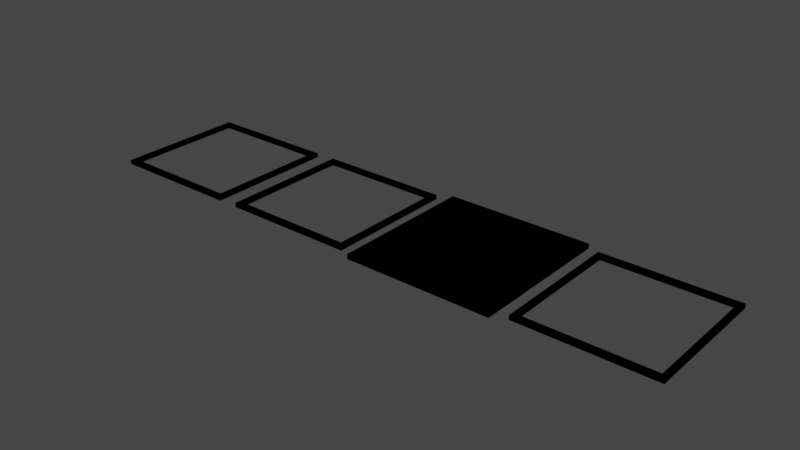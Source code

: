 # Source: light_tile_editor.blend  (saved by Blender 2.93.21; exported with 4.5.12 LTS)
import bpy
from mathutils import Matrix  # noqa: F401  (used for matrix-valued properties, if any)

bpy.ops.wm.read_factory_settings(use_empty=True)
scene = bpy.context.scene
scene.name = 'light_hole_cold.qc'

# ---- collections
col_light_tile_cool_reference = bpy.data.collections.new('light_tile_cool_reference'); scene.collection.children.link(col_light_tile_cool_reference)
col_light_tile_warm_reference = bpy.data.collections.new('light_tile_warm_reference'); scene.collection.children.link(col_light_tile_warm_reference)
col_light_tile_cold_reference = bpy.data.collections.new('light_tile_cold_reference'); scene.collection.children.link(col_light_tile_cold_reference)

# ---- images (referenced by path relative to the original .blend; pixels are not part of the script)
import os
ASSET_DIR = os.environ.get("B2B_ASSET_DIR", "")  # directory of the original .blend (textures are referenced by path, not embedded)
HERE = os.path.dirname(os.path.abspath(__file__))  # packed textures are extracted next to this script under _unpacked/

def load_image(name, relpath, width, height, colorspace="sRGB"):
    """Load a texture the original file referenced (path relative to the .blend, or extracted next to this script)."""
    p = next((c for c in (os.path.join(HERE, relpath), os.path.join(ASSET_DIR, relpath)) if relpath and os.path.exists(c)), "")
    if p:
        img = bpy.data.images.load(p, check_existing=True)
        img.name = name
    else:  # same state as the original file: an image datablock whose file is absent (Cycles renders it pink)
        img = bpy.data.images.new(name, width, height)
        img.source = "FILE"
        img.filepath = "//" + (relpath or name)
    img.colorspace_settings.name = colorspace
    return img
img_light_strip_color_tga_001 = load_image('light_strip_color.tga.001', 'light_strip_color.tga', 1024, 1024, 'sRGB')
img_ghost_items_tga = load_image('ghost_items.tga', 'ghost_items.tga', 1024, 1024, 'sRGB')
img_underground_plywood_01a_tga = load_image('underground_plywood_01a.tga', 'underground_plywood_01a.tga', 1024, 1024, 'sRGB')
img_underground_plywood_01a_bottom_tga = load_image('underground_plywood_01a_bottom.tga', 'underground_plywood_01a_bottom.tga', 1024, 1024, 'sRGB')

# ---- materials (node trees are filled in below, after node groups)
mat_light_strip_color = bpy.data.materials.new('light_strip_color')
mat_light_strip_color.use_transparent_shadow = False
mat_light_strip_color.diffuse_color = (0.06372, 0.06372, 0.06372, 1.0)
mat_ghost_items = bpy.data.materials.new('ghost_items')
mat_ghost_items.use_transparent_shadow = False
mat_ghost_items.diffuse_color = (0.1481, 0.8344, 1.0, 1.0)
mat_underground_plywood_01a = bpy.data.materials.new('underground_plywood_01a')
mat_underground_plywood_01a.use_transparent_shadow = False
mat_underground_plywood_01a_bottom = bpy.data.materials.new('underground_plywood_01a_bottom')
mat_underground_plywood_01a_bottom.use_transparent_shadow = False

# ---- material node trees
mat_light_strip_color.use_nodes = True; mat_light_strip_color.node_tree.nodes.clear()
_N = mat_light_strip_color.node_tree.nodes; _L = mat_light_strip_color.node_tree.links
n0 = _N.new('ShaderNodeBsdfPrincipled'); n0.name = 'Principled BSDF'; n0.location = (10, 300)
n0.distribution = 'GGX'
n0.subsurface_method = 'BURLEY'
n0.inputs[3].default_value = 1.45
n0.inputs[27].default_value = (0.0, 0.0, 0.0, 1.0)
n0.inputs[28].default_value = 1.0
n1 = _N.new('ShaderNodeOutputMaterial'); n1.name = 'Material Output'; n1.location = (300, 300)
n2 = _N.new('ShaderNodeTexImage'); n2.name = 'Image Texture'; n2.location = (-280, 280)
n2.image = img_light_strip_color_tga_001
_L.new(n0.outputs[0], n1.inputs[0])
_L.new(n2.outputs[0], n0.inputs[0])
n1.is_active_output = True
mat_ghost_items.use_nodes = True; mat_ghost_items.node_tree.nodes.clear()
_N = mat_ghost_items.node_tree.nodes; _L = mat_ghost_items.node_tree.links
n0 = _N.new('ShaderNodeBsdfPrincipled'); n0.name = 'Principled BSDF'; n0.location = (10, 300)
n0.distribution = 'GGX'
n0.subsurface_method = 'BURLEY'
n0.inputs[3].default_value = 1.45
n0.inputs[27].default_value = (0.0, 0.0, 0.0, 1.0)
n0.inputs[28].default_value = 1.0
n1 = _N.new('ShaderNodeOutputMaterial'); n1.name = 'Material Output'; n1.location = (300, 300)
n2 = _N.new('ShaderNodeTexImage'); n2.name = 'Image Texture'; n2.location = (-280, 280)
n2.image = img_ghost_items_tga
_L.new(n0.outputs[0], n1.inputs[0])
_L.new(n2.outputs[0], n0.inputs[0])
n1.is_active_output = True
mat_underground_plywood_01a.use_nodes = True; mat_underground_plywood_01a.node_tree.nodes.clear()
_N = mat_underground_plywood_01a.node_tree.nodes; _L = mat_underground_plywood_01a.node_tree.links
n0 = _N.new('ShaderNodeBsdfPrincipled'); n0.name = 'Principled BSDF'; n0.location = (10, 300)
n0.distribution = 'GGX'
n0.subsurface_method = 'BURLEY'
n0.inputs[3].default_value = 1.45
n0.inputs[27].default_value = (0.0, 0.0, 0.0, 1.0)
n0.inputs[28].default_value = 1.0
n1 = _N.new('ShaderNodeOutputMaterial'); n1.name = 'Material Output'; n1.location = (300, 300)
n2 = _N.new('ShaderNodeTexImage'); n2.name = 'Image Texture'; n2.location = (-280, 280)
n2.image = img_underground_plywood_01a_tga
_L.new(n0.outputs[0], n1.inputs[0])
_L.new(n2.outputs[0], n0.inputs[0])
n1.is_active_output = True
mat_underground_plywood_01a_bottom.use_nodes = True; mat_underground_plywood_01a_bottom.node_tree.nodes.clear()
_N = mat_underground_plywood_01a_bottom.node_tree.nodes; _L = mat_underground_plywood_01a_bottom.node_tree.links
n0 = _N.new('ShaderNodeBsdfPrincipled'); n0.name = 'Principled BSDF'; n0.location = (10, 300)
n0.distribution = 'GGX'
n0.subsurface_method = 'BURLEY'
n0.inputs[3].default_value = 1.45
n0.inputs[27].default_value = (0.0, 0.0, 0.0, 1.0)
n0.inputs[28].default_value = 1.0
n1 = _N.new('ShaderNodeOutputMaterial'); n1.name = 'Material Output'; n1.location = (300, 300)
n2 = _N.new('ShaderNodeTexImage'); n2.name = 'Image Texture'; n2.location = (-280, 280)
n2.image = img_underground_plywood_01a_bottom_tga
_L.new(n0.outputs[0], n1.inputs[0])
_L.new(n2.outputs[0], n0.inputs[0])
n1.is_active_output = True

# ---- world
world_world = bpy.data.worlds.new('World'); scene.world = world_world
world_world.use_nodes = True; world_world.node_tree.nodes.clear()
_N = world_world.node_tree.nodes; _L = world_world.node_tree.links
n0 = _N.new('ShaderNodeOutputWorld'); n0.name = 'World Output'; n0.location = (300, 300)
n1 = _N.new('ShaderNodeBackground'); n1.name = 'Background'; n1.location = (10, 300)
n1.inputs[0].default_value = (0.05088, 0.05088, 0.05088, 1.0)
_L.new(n1.outputs[0], n0.inputs[0])
n0.is_active_output = True
world_world.color = (0.05088, 0.05088, 0.05088)
world_world.use_sun_shadow = False
world_world.sun_shadow_jitter_overblur = 0.0

# ---- meshes
me_light_tile_cool_reference = bpy.data.meshes.new('light_tile_cool_reference')
me_light_tile_cool_reference.from_pydata([(0.64, 15.36, -64.0), (0.64, 15.36, -63.0), (31.36, 15.36, -63.0), (31.36, 15.36, -64.0), (0.64, -15.36, -63.0), (0.64, -15.36, -64.0), (31.36, -15.36, -64.0), (31.36, -15.36, -63.0), (1.754, 14.17, -63.0), (30.25, 14.17, -63.0), (30.25, -14.17, -63.0), (1.754, -14.17, -63.0), (-29.82, 13.82, -63.95), (-29.82, 13.82, -63.05), (-2.176, 13.82, -63.05), (-2.176, 13.82, -63.95), (-29.82, -13.82, -63.05), (-29.82, -13.82, -63.95), (-2.176, -13.82, -63.95), (-2.176, -13.82, -63.05), (-28.82, 12.75, -63.05), (-3.179, 12.75, -63.05), (-3.179, -12.75, -63.05), (-28.82, -12.75, -63.05), (-28.82, 12.75, -63.95), (-3.179, 12.75, -63.95), (-3.179, -12.75, -63.95), (-28.82, -12.75, -63.95), (-61.82, 13.82, -63.95), (-61.82, 13.82, -63.05), (-34.18, 13.82, -63.05), (-34.18, 13.82, -63.95), (-61.82, -13.82, -63.05), (-61.82, -13.82, -63.95), (-34.18, -13.82, -63.95), (-34.18, -13.82, -63.05), (-60.82, 12.75, -63.05), (-35.18, 12.75, -63.05), (-35.18, -12.75, -63.05), (-60.82, -12.75, -63.05), (-60.82, 12.75, -63.95), (-35.18, 12.75, -63.95), (-35.18, -12.75, -63.95), (-60.82, -12.75, -63.95), (34.18, 13.82, -63.95), (34.18, 13.82, -63.05), (61.82, 13.82, -63.05), (61.82, 13.82, -63.95), (34.18, -13.82, -63.05), (34.18, -13.82, -63.95), (61.82, -13.82, -63.95), (61.82, -13.82, -63.05), (35.18, 12.75, -63.05), (60.82, 12.75, -63.05), (60.82, -12.75, -63.05), (35.18, -12.75, -63.05), (35.18, 12.75, -63.95), (60.82, 12.75, -63.95), (60.82, -12.75, -63.95), (35.18, -12.75, -63.95), (16.0, 8.0, -63.0), (14.44, 7.846, -63.0), (12.94, 7.391, -63.0), (11.56, 6.652, -63.0), (10.34, 5.657, -63.0), (9.348, 4.445, -63.0), (8.609, 3.061, -63.0), (8.154, 1.561, -63.0), (8.0, -5.881e-07, -63.0), (8.154, -1.561, -63.0), (8.609, -3.061, -63.0), (9.348, -4.445, -63.0), (10.34, -5.657, -63.0), (11.56, -6.652, -63.0), (12.94, -7.391, -63.0), (14.44, -7.846, -63.0), (16.0, -8.0, -63.0), (17.56, -7.846, -63.0), (19.06, -7.391, -63.0), (20.44, -6.652, -63.0), (21.66, -5.657, -63.0), (22.65, -4.445, -63.0), (23.39, -3.061, -63.0), (23.85, -1.561, -63.0), (24.0, -1.43e-07, -63.0), (23.85, 1.561, -63.0), (23.39, 3.061, -63.0), (22.65, 4.445, -63.0), (21.66, 5.657, -63.0), (20.44, 6.652, -63.0), (19.06, 7.391, -63.0), (17.56, 7.846, -63.0), (16.0, -1.52e-07, -63.0)], [], [(1, 0, 5, 4), (7, 2, 9, 10), (7, 6, 3, 2), (6, 5, 0, 3), (5, 6, 7, 4), (4, 7, 10, 11), (2, 1, 8, 9), (1, 4, 11, 8), (13, 12, 17, 16), (1, 2, 3, 0), (19, 14, 21, 22), (19, 18, 15, 14), (17, 18, 19, 16), (16, 19, 22, 23), (14, 13, 20, 21), (13, 16, 23, 20), (22, 21, 25, 26), (23, 22, 26, 27), (20, 23, 27, 24), (21, 20, 24, 25), (17, 27, 26, 18), (12, 24, 27, 17), (15, 25, 24, 12), (18, 26, 25, 15), (13, 14, 15, 12), (29, 28, 33, 32), (35, 30, 37, 38), (35, 34, 31, 30), (33, 34, 35, 32), (32, 35, 38, 39), (30, 29, 36, 37), (29, 32, 39, 36), (38, 37, 41, 42), (39, 38, 42, 43), (36, 39, 43, 40), (37, 36, 40, 41), (33, 43, 42, 34), (28, 40, 43, 33), (31, 41, 40, 28), (34, 42, 41, 31), (29, 30, 31, 28), (45, 44, 49, 48), (51, 46, 53, 54), (51, 50, 47, 46), (49, 50, 51, 48), (48, 51, 54, 55), (46, 45, 52, 53), (45, 48, 55, 52), (54, 53, 57, 58), (55, 54, 58, 59), (52, 55, 59, 56), (53, 52, 56, 57), (49, 59, 58, 50), (44, 56, 59, 49), (47, 57, 56, 44), (50, 58, 57, 47), (45, 46, 47, 44), (8, 62, 61), (8, 63, 62), (8, 64, 63), (8, 65, 64), (8, 66, 65), (8, 67, 66), (8, 68, 67), (11, 68, 8), (11, 70, 69), (11, 71, 70), (11, 72, 71), (11, 73, 72), (11, 74, 73), (11, 75, 74), (11, 10, 75), (10, 78, 77), (10, 79, 78), (10, 80, 79), (10, 81, 80), (10, 82, 81), (10, 83, 82), (10, 84, 83), (9, 84, 10), (9, 86, 85), (9, 87, 86), (9, 88, 87), (9, 89, 88), (9, 90, 89), (9, 91, 90), (9, 60, 91), (8, 60, 9), (11, 69, 68), (10, 77, 76), (9, 85, 84), (8, 61, 60), (10, 76, 75), (61, 62, 92), (62, 63, 92), (63, 64, 92), (64, 65, 92), (65, 66, 92), (66, 67, 92), (67, 68, 92), (68, 69, 92), (69, 70, 92), (70, 71, 92), (71, 72, 92), (72, 73, 92), (73, 74, 92), (74, 75, 92), (75, 76, 92), (76, 77, 92), (77, 78, 92), (78, 79, 92), (79, 80, 92), (80, 81, 92), (81, 82, 92), (82, 83, 92), (83, 84, 92), (84, 85, 92), (85, 86, 92), (86, 87, 92), (87, 88, 92), (88, 89, 92), (89, 90, 92), (90, 91, 92), (91, 60, 92), (60, 61, 92)])
me_light_tile_cool_reference.polygons.foreach_set('use_smooth', [True] * 125)
me_light_tile_cool_reference.polygons.foreach_set('material_index', [2, 2, 2, 2, 2, 2, 2, 2, 1, 2, 1, 1, 1, 1, 1, 1, 1, 1, 1, 1, 1, 1, 1, 1, 1, 1, 1, 1, 1, 1, 1, 1, 1, 1, 1, 1, 1, 1, 1, 1, 1, 1, 1, 1, 1, 1, 1, 1, 1, 1, 1, 1, 1, 1, 1, 1, 1, 3, 3, 3, 3, 3, 3, 3, 3, 3, 3, 3, 3, 3, 3, 3, 3, 3, 3, 3, 3, 3, 3, 3, 3, 3, 3, 3, 3, 3, 3, 3, 3, 3, 3, 3, 3, 0, 0, 0, 0, 0, 0, 0, 0, 0, 0, 0, 0, 0, 0, 0, 0, 0, 0, 0, 0, 0, 0, 0, 0, 0, 0, 0, 0, 0, 0, 0, 0])
_k = set([(0, 1), (0, 3), (0, 5), (1, 2), (1, 4), (2, 3), (2, 7), (3, 6), (4, 5), (4, 7), (5, 6), (6, 7), (8, 9), (8, 11), (9, 10), (10, 11), (12, 13), (12, 15), (12, 17), (13, 14), (13, 16), (14, 15), (14, 19), (15, 18), (16, 17), (16, 19), (17, 18), (18, 19), (20, 21), (20, 23), (20, 24), (21, 22), (21, 25), (22, 23), (22, 26), (23, 27), (24, 25), (24, 27), (25, 26), (26, 27), (28, 29), (28, 31), (28, 33), (29, 30), (29, 32), (30, 31), (30, 35), (31, 34), (32, 33), (32, 35), (33, 34), (34, 35), (36, 37), (36, 39), (36, 40), (37, 38), (37, 41), (38, 39), (38, 42), (39, 43), (40, 41), (40, 43), (41, 42), (42, 43), (44, 45), (44, 47), (44, 49), (45, 46), (45, 48), (46, 47), (46, 51), (47, 50), (48, 49), (48, 51), (49, 50), (50, 51), (52, 53), (52, 55), (52, 56), (53, 54), (53, 57), (54, 55), (54, 58), (55, 59), (56, 57), (56, 59), (57, 58), (58, 59)])
me_light_tile_cool_reference.attributes.new('sharp_edge', 'BOOLEAN', 'EDGE').data.foreach_set('value', [ (min(e.vertices), max(e.vertices)) in _k for e in me_light_tile_cool_reference.edges])
_uv = me_light_tile_cool_reference.uv_layers.new(name='UVMap')
_uv.uv.foreach_set('vector', [0.5157, 0.4999, 0.4999, 0.4999, 0.4999, 0.01586, 0.5157, 0.01586, 0.4841, 0.5159, 0.4841, 0.9999, 0.4666, 0.9812, 0.4666, 0.5346, 9.996e-05, 0.01586, 0.01586, 0.01586, 0.01586, 0.4999, 0.0001001, 0.4999, 0.01586, 0.01586, 0.4999, 0.01586, 0.4999, 0.4999, 0.01586, 0.4999, 0.4999, 0.01586, 0.01586, 0.01586, 0.01586, 9.996e-05, 0.4999, 0.0001006, 0.0001001, 0.5159, 0.4841, 0.5159, 0.4666, 0.5346, 0.01766, 0.5346, 0.4841, 0.9999, 9.996e-05, 0.9999, 0.01766, 0.9812, 0.4666, 0.9812, 9.996e-05, 0.9999, 0.0001001, 0.5159, 0.01766, 0.5346, 0.01766, 0.9812, 0.5, 0.4996, 0.5, 0.4996, 0.5, 0.4996, 0.5, 0.4996, 0.4999, 0.5157, 0.01586, 0.5157, 0.01586, 0.4999, 0.4999, 0.4999, 0.5, 0.4996, 0.5, 0.4996, 0.5, 0.4996, 0.5, 0.4996, 0.5, 0.4996, 0.5, 0.4996, 0.5, 0.4996, 0.5, 0.4996, 0.5, 0.4996, 0.5, 0.4996, 0.5, 0.4996, 0.5, 0.4996, 0.5, 0.4996, 0.5, 0.4996, 0.5, 0.4996, 0.5, 0.4996, 0.5, 0.4996, 0.5, 0.4996, 0.5, 0.4996, 0.5, 0.4996, 0.5, 0.4996, 0.5, 0.4996, 0.5, 0.4996, 0.5, 0.4996, 0.5, 0.4996, 0.5, 0.4996, 0.5, 0.4996, 0.5, 0.4996, 0.5, 0.4996, 0.5, 0.4996, 0.5, 0.4996, 0.5, 0.4996, 0.5, 0.4996, 0.5, 0.4996, 0.5, 0.4996, 0.5, 0.4996, 0.5, 0.4996, 0.5, 0.4996, 0.5, 0.4996, 0.5, 0.4996, 0.5, 0.4996, 0.5, 0.4996, 0.5, 0.4996, 0.5, 0.4996, 0.5, 0.4996, 0.5, 0.4996, 0.5, 0.4996, 0.5, 0.4996, 0.5, 0.4996, 0.5, 0.4996, 0.5, 0.4996, 0.5, 0.4996, 0.5, 0.4996, 0.5, 0.4996, 0.5, 0.4996, 0.5, 0.4996, 0.5, 0.4996, 0.5, 0.4996, 0.5, 0.4996, 0.5, 0.4996, 0.5, 0.4996, 0.5, 0.4996, 0.5, 0.4996, 0.5, 0.4996, 0.5, 0.4996, 0.5, 0.4996, 0.5, 0.4996, 0.5, 0.4996, 0.5, 0.4996, 0.5, 0.4996, 0.5, 0.4996, 0.5, 0.4996, 0.5, 0.4996, 0.5, 0.4996, 0.5, 0.4996, 0.5, 0.4996, 0.5, 0.4996, 0.5, 0.4996, 0.5, 0.4996, 0.5, 0.4996, 0.5, 0.4996, 0.5, 0.4996, 0.5, 0.4996, 0.5, 0.4996, 0.5, 0.4996, 0.5, 0.4996, 0.5, 0.4996, 0.5, 0.4996, 0.5, 0.4996, 0.5, 0.4996, 0.5, 0.4996, 0.5, 0.4996, 0.5, 0.4996, 0.5, 0.4996, 0.5, 0.4996, 0.5, 0.4996, 0.5, 0.4996, 0.5, 0.4996, 0.5, 0.4996, 0.5, 0.4996, 0.5, 0.4996, 0.5, 0.4996, 0.5, 0.4996, 0.5, 0.4996, 0.5, 0.4996, 0.5, 0.4996, 0.5, 0.4996, 0.5, 0.4996, 0.5, 0.4996, 0.5, 0.4996, 0.5, 0.4996, 0.5, 0.4996, 0.5, 0.4996, 0.5, 0.4996, 0.5, 0.4996, 0.5, 0.4996, 0.5, 0.4996, 0.5, 0.4996, 0.5, 0.4996, 0.5, 0.4996, 0.5, 0.4996, 0.5, 0.4996, 0.5, 0.4996, 0.5, 0.4996, 0.5, 0.4996, 0.5, 0.4996, 0.5, 0.4996, 0.5, 0.4996, 0.5, 0.4996, 0.5, 0.4996, 0.5, 0.4996, 0.5, 0.4996, 0.5, 0.4996, 0.5, 0.4996, 0.5, 0.4996, 0.5, 0.4996, 0.5, 0.4996, 0.5, 0.4996, 0.5, 0.4996, 0.5, 0.4996, 0.5, 0.4996, 0.5, 0.4996, 0.5, 0.4996, 0.5, 0.4996, 0.5, 0.4996, 0.5, 0.4996, 0.5, 0.4996, 0.5, 0.4996, 0.5, 0.4996, 0.5, 0.4996, 0.5, 0.4996, 0.5, 0.4996, 0.5, 0.4996, 0.5, 0.4996, 0.5, 0.4996, 0.5, 0.4996, 0.5, 0.4996, 0.5, 0.4996, 0.5, 0.4996, 0.5, 0.4996, 0.5, 0.4996, 0.5, 0.4996, 0.5, 0.4996, 0.5, 0.4996, 0.5, 0.4996, 0.5, 0.4996, 0.5, 0.4996, 0.5, 0.4996, 0.5, 0.4996, 0.5, 0.4996, 0.5, 0.4996, 0.5, 0.4996, 0.5, 0.4996, 0.5, 0.4996, 0.5, 0.4996, 0.5, 0.4996, 0.5, 0.4996, 0.5, 0.4996, 0.5, 0.4996, 0.5, 0.4996, 0.5, 0.4996, 0.5, 0.4996, 0.5, 0.4996, 0.5, 0.4996, 0.5, 0.4996, 0.5, 0.4996, 0.5, 0.4996, 0.5, 0.4996, 0.2467, 1.0, 0.1872, 0.9019, 0.1912, 0.8887, 0.2467, 1.0, 0.1808, 0.914, 0.1872, 0.9019, 0.2467, 1.0, 0.172, 0.9246, 0.1808, 0.914, 0.2467, 1.0, 0.1614, 0.9334, 0.172, 0.9246, 0.2467, 1.0, 0.1493, 0.9398, 0.1614, 0.9334, 0.2467, 1.0, 0.1361, 0.9438, 0.1493, 0.9398, 0.2467, 1.0, 0.1224, 0.9452, 0.1361, 0.9438, -0.001926, 1.0, 0.1224, 0.9452, 0.2467, 1.0, -0.001926, 1.0, 0.09554, 0.9398, 0.1087, 0.9438, -0.001926, 1.0, 0.0834, 0.9334, 0.09554, 0.9398, -0.001926, 1.0, 0.07277, 0.9246, 0.0834, 0.9334, -0.001926, 1.0, 0.06404, 0.914, 0.07277, 0.9246, -0.001926, 1.0, 0.05756, 0.9019, 0.06404, 0.914, -0.001926, 1.0, 0.05356, 0.8887, 0.05756, 0.9019, -0.001926, 1.0, -0.001929, 0.75, 0.05356, 0.8887, -0.001929, 0.75, 0.05756, 0.8481, 0.05356, 0.8613, -0.001929, 0.75, 0.06404, 0.836, 0.05756, 0.8481, -0.001929, 0.75, 0.07277, 0.8254, 0.06404, 0.836, -0.001929, 0.75, 0.0834, 0.8166, 0.07277, 0.8254, -0.001929, 0.75, 0.09554, 0.8102, 0.0834, 0.8166, -0.001929, 0.75, 0.1087, 0.8062, 0.09554, 0.8102, -0.001929, 0.75, 0.1224, 0.8048, 0.1087, 0.8062, 0.2467, 0.75, 0.1224, 0.8048, -0.001929, 0.75, 0.2467, 0.75, 0.1493, 0.8102, 0.1361, 0.8062, 0.2467, 0.75, 0.1614, 0.8166, 0.1493, 0.8102, 0.2467, 0.75, 0.172, 0.8254, 0.1614, 0.8166, 0.2467, 0.75, 0.1808, 0.836, 0.172, 0.8254, 0.2467, 0.75, 0.1872, 0.8481, 0.1808, 0.836, 0.2467, 0.75, 0.1912, 0.8613, 0.1872, 0.8481, 0.2467, 0.75, 0.1926, 0.875, 0.1912, 0.8613, 0.2467, 1.0, 0.1926, 0.875, 0.2467, 0.75, -0.001926, 1.0, 0.1087, 0.9438, 0.1224, 0.9452, -0.001929, 0.75, 0.05356, 0.8613, 0.05221, 0.875, 0.2467, 0.75, 0.1361, 0.8062, 0.1224, 0.8048, 0.2467, 1.0, 0.1912, 0.8887, 0.1926, 0.875, -0.001929, 0.75, 0.05221, 0.875, 0.05356, 0.8887, 0.06863, 0.02138, 0.06779, 0.01935, 0.07852, 0.0161, 0.06779, 0.01935, 0.06736, 0.01719, 0.07852, 0.0161, 0.06736, 0.01719, 0.06736, 0.015, 0.07852, 0.0161, 0.06736, 0.015, 0.06779, 0.01284, 0.07852, 0.0161, 0.06779, 0.01284, 0.06863, 0.01081, 0.07852, 0.0161, 0.06863, 0.01081, 0.06985, 0.008985, 0.07852, 0.0161, 0.06985, 0.008985, 0.07141, 0.007431, 0.07852, 0.0161, 0.07141, 0.007431, 0.07323, 0.006211, 0.07852, 0.0161, 0.07323, 0.006211, 0.07526, 0.00537, 0.07852, 0.0161, 0.07526, 0.00537, 0.07742, 0.004941, 0.07852, 0.0161, 0.07742, 0.004941, 0.07962, 0.004941, 0.07852, 0.0161, 0.07962, 0.004941, 0.08177, 0.00537, 0.07852, 0.0161, 0.08177, 0.00537, 0.0838, 0.006211, 0.07852, 0.0161, 0.0838, 0.006211, 0.08563, 0.007431, 0.07852, 0.0161, 0.08563, 0.007431, 0.08718, 0.008985, 0.07852, 0.0161, 0.08718, 0.008985, 0.0884, 0.01081, 0.07852, 0.0161, 0.0884, 0.01081, 0.08924, 0.01284, 0.07852, 0.0161, 0.08924, 0.01284, 0.08967, 0.015, 0.07852, 0.0161, 0.08967, 0.015, 0.08967, 0.01719, 0.07852, 0.0161, 0.08967, 0.01719, 0.08924, 0.01935, 0.07852, 0.0161, 0.08924, 0.01935, 0.0884, 0.02138, 0.07852, 0.0161, 0.0884, 0.02138, 0.08718, 0.02321, 0.07852, 0.0161, 0.08718, 0.02321, 0.08563, 0.02476, 0.07852, 0.0161, 0.08563, 0.02476, 0.0838, 0.02598, 0.07852, 0.0161, 0.0838, 0.02598, 0.08177, 0.02682, 0.07852, 0.0161, 0.08177, 0.02682, 0.07962, 0.02725, 0.07852, 0.0161, 0.07962, 0.02725, 0.07742, 0.02725, 0.07852, 0.0161, 0.07742, 0.02725, 0.07526, 0.02682, 0.07852, 0.0161, 0.07526, 0.02682, 0.07323, 0.02598, 0.07852, 0.0161, 0.07323, 0.02598, 0.07141, 0.02476, 0.07852, 0.0161, 0.07141, 0.02476, 0.06985, 0.02321, 0.07852, 0.0161, 0.06985, 0.02321, 0.06863, 0.02138, 0.07852, 0.0161])
me_light_tile_cool_reference.materials.append(mat_light_strip_color)
me_light_tile_cool_reference.materials.append(mat_ghost_items)
me_light_tile_cool_reference.materials.append(mat_underground_plywood_01a)
me_light_tile_cool_reference.materials.append(mat_underground_plywood_01a_bottom)
me_light_tile_cool_reference.use_remesh_fix_poles = True
me_light_tile_cool_reference.use_remesh_preserve_attributes = False
me_light_tile_cool_reference.use_mirror_vertex_groups = False
me_light_tile_cool_reference.update()
me_light_tile_cool_reference.normals_split_custom_set([tuple(v) for v in zip(*[iter([-1.0, 0.0, 0.0, -1.0, 0.0, 0.0, -1.0, 0.0, 0.0, -1.0, 0.0, 0.0, 1.411e-08, 0.0, 1.0, 0.0, 0.0, 1.0, 0.0, 0.0, 1.0, 1.336e-08, 0.0, 1.0, 1.0, 0.0, 0.0, 1.0, 0.0, 0.0, 1.0, 0.0, 0.0, 1.0, 0.0, 0.0, 0.0, 0.0, -1.0, 0.0, 0.0, -1.0, 0.0, 0.0, -1.0, 0.0, 0.0, -1.0, 0.0, -1.0, 0.0, 0.0, -1.0, 0.0, 0.0, -1.0, 0.0, 0.0, -1.0, 0.0, -1.764e-06, 0.0, 1.0, 1.411e-08, 0.0, 1.0, 1.336e-08, 0.0, 1.0, -1.867e-06, 0.0, 1.0, 0.0, 0.0, 1.0, -1.778e-06, 0.0, 1.0, -1.88e-06, 0.0, 1.0, 0.0, 0.0, 1.0, -1.778e-06, 0.0, 1.0, -1.764e-06, 0.0, 1.0, -1.867e-06, 0.0, 1.0, -1.88e-06, 0.0, 1.0, -1.0, 0.0, 0.0, -1.0, 0.0, 0.0, -1.0, 0.0, 0.0, -1.0, 0.0, 0.0, 0.0, 1.0, 0.0, 0.0, 1.0, 0.0, 0.0, 1.0, 0.0, 0.0, 1.0, 0.0, 1.654e-08, 0.0, 1.0, 0.0, 0.0, 1.0, 0.0, 0.0, 1.0, 1.567e-08, 0.0, 1.0, 1.0, 0.0, 0.0, 1.0, 0.0, 0.0, 1.0, 0.0, 0.0, 1.0, 0.0, 0.0, 0.0, -1.0, 0.0, 0.0, -1.0, 0.0, 0.0, -1.0, 0.0, 0.0, -1.0, 0.0, 1.654e-08, 0.0, 1.0, 1.654e-08, 0.0, 1.0, 1.567e-08, 0.0, 1.0, 1.567e-08, 0.0, 1.0, 0.0, 0.0, 1.0, 0.0, 0.0, 1.0, 0.0, 0.0, 1.0, 0.0, 0.0, 1.0, 0.0, 0.0, 1.0, 1.654e-08, 0.0, 1.0, 1.567e-08, 0.0, 1.0, 0.0, 0.0, 1.0, -1.0, 0.0, 0.0, -1.0, 0.0, 0.0, -1.0, 0.0, 0.0, -1.0, 0.0, 0.0, -3.719e-08, 1.0, 0.0, -3.719e-08, 1.0, 0.0, -3.719e-08, 1.0, 0.0, -3.719e-08, 1.0, 0.0, 1.0, 0.0, 0.0, 1.0, 0.0, 0.0, 1.0, 0.0, 0.0, 1.0, 0.0, 0.0, 0.0, -1.0, 0.0, 0.0, -1.0, 0.0, 0.0, -1.0, 0.0, 0.0, -1.0, 0.0, 1.647e-06, 0.0, -1.0, 1.741e-06, 0.0, -1.0, -5.802e-07, 0.0, -1.0, -5.489e-07, 0.0, -1.0, 1.647e-06, 0.0, -1.0, 1.741e-06, 0.0, -1.0, 1.741e-06, 0.0, -1.0, 1.647e-06, 0.0, -1.0, -5.489e-07, 0.0, -1.0, -5.802e-07, 0.0, -1.0, 1.741e-06, 0.0, -1.0, 1.647e-06, 0.0, -1.0, -5.489e-07, 0.0, -1.0, -5.802e-07, 0.0, -1.0, -5.802e-07, 0.0, -1.0, -5.489e-07, 0.0, -1.0, 0.0, 1.0, 0.0, 0.0, 1.0, 0.0, 0.0, 1.0, 0.0, 0.0, 1.0, 0.0, -1.0, 0.0, 0.0, -1.0, 0.0, 0.0, -1.0, 0.0, 0.0, -1.0, 0.0, 0.0, 1.654e-08, 0.0, 1.0, 0.0, 0.0, 1.0, 0.0, 0.0, 1.0, 1.567e-08, 0.0, 1.0, 1.0, 0.0, 0.0, 1.0, 0.0, 0.0, 1.0, 0.0, 0.0, 1.0, 0.0, 0.0, 0.0, -1.0, 0.0, 0.0, -1.0, 0.0, 0.0, -1.0, 0.0, 0.0, -1.0, 0.0, 1.654e-08, 0.0, 1.0, 1.654e-08, 0.0, 1.0, 1.567e-08, 0.0, 1.0, 1.567e-08, 0.0, 1.0, 0.0, 0.0, 1.0, 0.0, 0.0, 1.0, 0.0, 0.0, 1.0, 0.0, 0.0, 1.0, 0.0, 0.0, 1.0, 1.654e-08, 0.0, 1.0, 1.567e-08, 0.0, 1.0, 0.0, 0.0, 1.0, -1.0, 0.0, 0.0, -1.0, 0.0, 0.0, -1.0, 0.0, 0.0, -1.0, 0.0, 0.0, -3.719e-08, 1.0, 0.0, -3.719e-08, 1.0, 0.0, -3.719e-08, 1.0, 0.0, -3.719e-08, 1.0, 0.0, 1.0, 0.0, 0.0, 1.0, 0.0, 0.0, 1.0, 0.0, 0.0, 1.0, 0.0, 0.0, 0.0, -1.0, 0.0, 0.0, -1.0, 0.0, 0.0, -1.0, 0.0, 0.0, -1.0, 0.0, 1.647e-06, 0.0, -1.0, 1.741e-06, 0.0, -1.0, -5.802e-07, 0.0, -1.0, -5.489e-07, 0.0, -1.0, 1.647e-06, 0.0, -1.0, 1.741e-06, 0.0, -1.0, 1.741e-06, 0.0, -1.0, 1.647e-06, 0.0, -1.0, -5.489e-07, 0.0, -1.0, -5.802e-07, 0.0, -1.0, 1.741e-06, 0.0, -1.0, 1.647e-06, 0.0, -1.0, -5.489e-07, 0.0, -1.0, -5.802e-07, 0.0, -1.0, -5.802e-07, 0.0, -1.0, -5.489e-07, 0.0, -1.0, 0.0, 1.0, 0.0, 0.0, 1.0, 0.0, 0.0, 1.0, 0.0, 0.0, 1.0, 0.0, -1.0, 0.0, 0.0, -1.0, 0.0, 0.0, -1.0, 0.0, 0.0, -1.0, 0.0, 0.0, 1.654e-08, 0.0, 1.0, 0.0, 0.0, 1.0, 0.0, 0.0, 1.0, 1.567e-08, 0.0, 1.0, 1.0, 0.0, 0.0, 1.0, 0.0, 0.0, 1.0, 0.0, 0.0, 1.0, 0.0, 0.0, 0.0, -1.0, 0.0, 0.0, -1.0, 0.0, 0.0, -1.0, 0.0, 0.0, -1.0, 0.0, 1.654e-08, 0.0, 1.0, 1.654e-08, 0.0, 1.0, 1.567e-08, 0.0, 1.0, 1.567e-08, 0.0, 1.0, 0.0, 0.0, 1.0, 0.0, 0.0, 1.0, 0.0, 0.0, 1.0, 0.0, 0.0, 1.0, 0.0, 0.0, 1.0, 1.654e-08, 0.0, 1.0, 1.567e-08, 0.0, 1.0, 0.0, 0.0, 1.0, -1.0, 0.0, 0.0, -1.0, 0.0, 0.0, -1.0, 0.0, 0.0, -1.0, 0.0, 0.0, -3.719e-08, 1.0, 0.0, -3.719e-08, 1.0, 0.0, -3.719e-08, 1.0, 0.0, -3.719e-08, 1.0, 0.0, 1.0, 0.0, 0.0, 1.0, 0.0, 0.0, 1.0, 0.0, 0.0, 1.0, 0.0, 0.0, 0.0, -1.0, 0.0, 0.0, -1.0, 0.0, 0.0, -1.0, 0.0, 0.0, -1.0, 0.0, 1.647e-06, 0.0, -1.0, 1.741e-06, 0.0, -1.0, -5.802e-07, 0.0, -1.0, -5.489e-07, 0.0, -1.0, 1.647e-06, 0.0, -1.0, 1.741e-06, 0.0, -1.0, 1.741e-06, 0.0, -1.0, 1.647e-06, 0.0, -1.0, -5.489e-07, 0.0, -1.0, -5.802e-07, 0.0, -1.0, 1.741e-06, 0.0, -1.0, 1.647e-06, 0.0, -1.0, -5.489e-07, 0.0, -1.0, -5.802e-07, 0.0, -1.0, -5.802e-07, 0.0, -1.0, -5.489e-07, 0.0, -1.0, 0.0, 1.0, 0.0, 0.0, 1.0, 0.0, 0.0, 1.0, 0.0, 0.0, 1.0, 0.0, 2.253e-07, 0.0, 1.0, 7.834e-07, 4.13e-07, 1.0, 7.821e-08, 4.385e-07, 1.0, 2.253e-07, 0.0, 1.0, -5.024e-07, 3.717e-07, 1.0, 7.834e-07, 4.13e-07, 1.0, 2.253e-07, 0.0, 1.0, 1.461e-06, 3.161e-07, 1.0, -5.024e-07, 3.717e-07, 1.0, 2.253e-07, 0.0, 1.0, -5.952e-07, 2.484e-07, 1.0, 1.461e-06, 3.161e-07, 1.0, 2.253e-07, 0.0, 1.0, -5.528e-07, 1.711e-07, 1.0, -5.952e-07, 2.484e-07, 1.0, 2.253e-07, 0.0, 1.0, -4.411e-07, 8.721e-08, 1.0, -5.528e-07, 1.711e-07, 1.0, 2.253e-07, 0.0, 1.0, -6.425e-07, -1.809e-14, 1.0, -4.411e-07, 8.721e-08, 1.0, 5.369e-07, 0.0, 1.0, -6.425e-07, -1.809e-14, 1.0, 2.253e-07, 0.0, 1.0, 5.369e-07, 0.0, 1.0, 2.638e-06, -1.711e-07, 1.0, 6.786e-08, -8.721e-08, 1.0, 5.369e-07, 0.0, 1.0, 4.8e-09, -2.484e-07, 1.0, 2.638e-06, -1.711e-07, 1.0, 5.369e-07, 0.0, 1.0, 1.461e-06, -3.161e-07, 1.0, 4.8e-09, -2.484e-07, 1.0, 5.369e-07, 0.0, 1.0, -5.024e-07, -3.717e-07, 1.0, 1.461e-06, -3.161e-07, 1.0, 5.369e-07, 0.0, 1.0, 7.834e-07, -4.13e-07, 1.0, -5.024e-07, -3.717e-07, 1.0, 5.369e-07, 0.0, 1.0, 1.992e-07, -4.385e-07, 1.0, 7.834e-07, -4.13e-07, 1.0, 5.369e-07, 0.0, 1.0, -2.066e-07, 0.0, 1.0, 1.992e-07, -4.385e-07, 1.0, -2.066e-07, 0.0, 1.0, -7.834e-07, -4.13e-07, 1.0, -1.445e-07, -4.384e-07, 1.0, -2.066e-07, 0.0, 1.0, 4.16e-07, -3.717e-07, 1.0, -7.834e-07, -4.13e-07, 1.0, -2.066e-07, 0.0, 1.0, -1.569e-06, -3.161e-07, 1.0, 4.16e-07, -3.717e-07, 1.0, -2.066e-07, 0.0, 1.0, -1.096e-06, -2.484e-07, 1.0, -1.569e-06, -3.161e-07, 1.0, -2.066e-07, 0.0, 1.0, -3.065e-07, -1.711e-07, 1.0, -1.096e-06, -2.484e-07, 1.0, -2.066e-07, 0.0, 1.0, 8.783e-07, -8.721e-08, 1.0, -3.065e-07, -1.711e-07, 1.0, -2.066e-07, 0.0, 1.0, 7.606e-07, 0.0, 1.0, 8.783e-07, -8.721e-08, 1.0, -2.832e-07, 0.0, 1.0, 7.606e-07, 0.0, 1.0, -2.066e-07, 0.0, 1.0, -2.832e-07, 0.0, 1.0, -3.068e-06, 1.711e-07, 1.0, -6.407e-07, 8.721e-08, 1.0, -2.832e-07, 0.0, 1.0, 2.559e-06, 2.484e-07, 1.0, -3.068e-06, 1.711e-07, 1.0, -2.832e-07, 0.0, 1.0, 8.305e-07, 3.161e-07, 1.0, 2.559e-06, 2.484e-07, 1.0, -2.832e-07, 0.0, 1.0, 5.024e-07, 3.717e-07, 1.0, 8.305e-07, 3.161e-07, 1.0, -2.832e-07, 0.0, 1.0, -7.834e-07, 4.13e-07, 1.0, 5.024e-07, 3.717e-07, 1.0, -2.832e-07, 0.0, 1.0, -7.821e-08, 4.384e-07, 1.0, -7.834e-07, 4.13e-07, 1.0, -2.832e-07, 0.0, 1.0, 0.0, 4.47e-07, 1.0, -7.821e-08, 4.384e-07, 1.0, 2.253e-07, 0.0, 1.0, 0.0, 4.47e-07, 1.0, -2.832e-07, 0.0, 1.0, 5.369e-07, 0.0, 1.0, 6.786e-08, -8.721e-08, 1.0, -6.425e-07, -1.809e-14, 1.0, -2.066e-07, 0.0, 1.0, -1.445e-07, -4.384e-07, 1.0, -1.025e-07, -4.47e-07, 1.0, -2.832e-07, 0.0, 1.0, -6.407e-07, 8.721e-08, 1.0, 7.606e-07, 0.0, 1.0, 2.253e-07, 0.0, 1.0, 7.821e-08, 4.385e-07, 1.0, 0.0, 4.47e-07, 1.0, -2.066e-07, 0.0, 1.0, -1.025e-07, -4.47e-07, 1.0, 1.992e-07, -4.385e-07, 1.0, 7.821e-08, 4.385e-07, 1.0, 7.834e-07, 4.13e-07, 1.0, 1.347e-07, -1.357e-14, 1.0, 7.834e-07, 4.13e-07, 1.0, -5.024e-07, 3.717e-07, 1.0, 1.347e-07, -1.357e-14, 1.0, -5.024e-07, 3.717e-07, 1.0, 1.461e-06, 3.161e-07, 1.0, 1.347e-07, -1.357e-14, 1.0, 1.461e-06, 3.161e-07, 1.0, -5.952e-07, 2.484e-07, 1.0, 1.347e-07, -1.357e-14, 1.0, -5.952e-07, 2.484e-07, 1.0, -5.528e-07, 1.711e-07, 1.0, 1.347e-07, -1.357e-14, 1.0, -5.528e-07, 1.711e-07, 1.0, -4.411e-07, 8.721e-08, 1.0, 1.347e-07, -1.357e-14, 1.0, -4.411e-07, 8.721e-08, 1.0, -6.425e-07, -1.809e-14, 1.0, 1.347e-07, -1.357e-14, 1.0, -6.425e-07, -1.809e-14, 1.0, 6.786e-08, -8.721e-08, 1.0, 1.347e-07, -1.357e-14, 1.0, 6.786e-08, -8.721e-08, 1.0, 2.638e-06, -1.711e-07, 1.0, 1.347e-07, -1.357e-14, 1.0, 2.638e-06, -1.711e-07, 1.0, 4.8e-09, -2.484e-07, 1.0, 1.347e-07, -1.357e-14, 1.0, 4.8e-09, -2.484e-07, 1.0, 1.461e-06, -3.161e-07, 1.0, 1.347e-07, -1.357e-14, 1.0, 1.461e-06, -3.161e-07, 1.0, -5.024e-07, -3.717e-07, 1.0, 1.347e-07, -1.357e-14, 1.0, -5.024e-07, -3.717e-07, 1.0, 7.834e-07, -4.13e-07, 1.0, 1.347e-07, -1.357e-14, 1.0, 7.834e-07, -4.13e-07, 1.0, 1.992e-07, -4.385e-07, 1.0, 1.347e-07, -1.357e-14, 1.0, 1.992e-07, -4.385e-07, 1.0, -1.025e-07, -4.47e-07, 1.0, 1.347e-07, -1.357e-14, 1.0, -1.025e-07, -4.47e-07, 1.0, -1.445e-07, -4.384e-07, 1.0, 1.347e-07, -1.357e-14, 1.0, -1.445e-07, -4.384e-07, 1.0, -7.834e-07, -4.13e-07, 1.0, 1.347e-07, -1.357e-14, 1.0, -7.834e-07, -4.13e-07, 1.0, 4.16e-07, -3.717e-07, 1.0, 1.347e-07, -1.357e-14, 1.0, 4.16e-07, -3.717e-07, 1.0, -1.569e-06, -3.161e-07, 1.0, 1.347e-07, -1.357e-14, 1.0, -1.569e-06, -3.161e-07, 1.0, -1.096e-06, -2.484e-07, 1.0, 1.347e-07, -1.357e-14, 1.0, -1.096e-06, -2.484e-07, 1.0, -3.065e-07, -1.711e-07, 1.0, 1.347e-07, -1.357e-14, 1.0, -3.065e-07, -1.711e-07, 1.0, 8.783e-07, -8.721e-08, 1.0, 1.347e-07, -1.357e-14, 1.0, 8.783e-07, -8.721e-08, 1.0, 7.606e-07, 0.0, 1.0, 1.347e-07, -1.357e-14, 1.0, 7.606e-07, 0.0, 1.0, -6.407e-07, 8.721e-08, 1.0, 1.347e-07, -1.357e-14, 1.0, -6.407e-07, 8.721e-08, 1.0, -3.068e-06, 1.711e-07, 1.0, 1.347e-07, -1.357e-14, 1.0, -3.068e-06, 1.711e-07, 1.0, 2.559e-06, 2.484e-07, 1.0, 1.347e-07, -1.357e-14, 1.0, 2.559e-06, 2.484e-07, 1.0, 8.305e-07, 3.161e-07, 1.0, 1.347e-07, -1.357e-14, 1.0, 8.305e-07, 3.161e-07, 1.0, 5.024e-07, 3.717e-07, 1.0, 1.347e-07, -1.357e-14, 1.0, 5.024e-07, 3.717e-07, 1.0, -7.834e-07, 4.13e-07, 1.0, 1.347e-07, -1.357e-14, 1.0, -7.834e-07, 4.13e-07, 1.0, -7.821e-08, 4.384e-07, 1.0, 1.347e-07, -1.357e-14, 1.0, -7.821e-08, 4.384e-07, 1.0, 0.0, 4.47e-07, 1.0, 1.347e-07, -1.357e-14, 1.0, 0.0, 4.47e-07, 1.0, 7.821e-08, 4.385e-07, 1.0, 1.347e-07, -1.357e-14, 1.0])] * 3)])
me_light_tile_warm_reference = bpy.data.meshes.new('light_tile_warm_reference')
me_light_tile_warm_reference.from_pydata([(0.64, 15.36, -64.0), (0.64, 15.36, -63.0), (31.36, 15.36, -63.0), (31.36, 15.36, -64.0), (0.64, -15.36, -63.0), (0.64, -15.36, -64.0), (31.36, -15.36, -64.0), (31.36, -15.36, -63.0), (1.754, 14.17, -63.0), (30.25, 14.17, -63.0), (30.25, -14.17, -63.0), (1.754, -14.17, -63.0), (-29.82, 13.82, -63.95), (-29.82, 13.82, -63.05), (-2.176, 13.82, -63.05), (-2.176, 13.82, -63.95), (-29.82, -13.82, -63.05), (-29.82, -13.82, -63.95), (-2.176, -13.82, -63.95), (-2.176, -13.82, -63.05), (-28.82, 12.75, -63.05), (-3.179, 12.75, -63.05), (-3.179, -12.75, -63.05), (-28.82, -12.75, -63.05), (-28.82, 12.75, -63.95), (-3.179, 12.75, -63.95), (-3.179, -12.75, -63.95), (-28.82, -12.75, -63.95), (-61.82, 13.82, -63.95), (-61.82, 13.82, -63.05), (-34.18, 13.82, -63.05), (-34.18, 13.82, -63.95), (-61.82, -13.82, -63.05), (-61.82, -13.82, -63.95), (-34.18, -13.82, -63.95), (-34.18, -13.82, -63.05), (-60.82, 12.75, -63.05), (-35.18, 12.75, -63.05), (-35.18, -12.75, -63.05), (-60.82, -12.75, -63.05), (-60.82, 12.75, -63.95), (-35.18, 12.75, -63.95), (-35.18, -12.75, -63.95), (-60.82, -12.75, -63.95), (34.18, 13.82, -63.95), (34.18, 13.82, -63.05), (61.82, 13.82, -63.05), (61.82, 13.82, -63.95), (34.18, -13.82, -63.05), (34.18, -13.82, -63.95), (61.82, -13.82, -63.95), (61.82, -13.82, -63.05), (35.18, 12.75, -63.05), (60.82, 12.75, -63.05), (60.82, -12.75, -63.05), (35.18, -12.75, -63.05), (35.18, 12.75, -63.95), (60.82, 12.75, -63.95), (60.82, -12.75, -63.95), (35.18, -12.75, -63.95), (16.0, 8.0, -63.0), (14.44, 7.846, -63.0), (12.94, 7.391, -63.0), (11.56, 6.652, -63.0), (10.34, 5.657, -63.0), (9.348, 4.445, -63.0), (8.609, 3.061, -63.0), (8.154, 1.561, -63.0), (8.0, -5.881e-07, -63.0), (8.154, -1.561, -63.0), (8.609, -3.061, -63.0), (9.348, -4.445, -63.0), (10.34, -5.657, -63.0), (11.56, -6.652, -63.0), (12.94, -7.391, -63.0), (14.44, -7.846, -63.0), (16.0, -8.0, -63.0), (17.56, -7.846, -63.0), (19.06, -7.391, -63.0), (20.44, -6.652, -63.0), (21.66, -5.657, -63.0), (22.65, -4.445, -63.0), (23.39, -3.061, -63.0), (23.85, -1.561, -63.0), (24.0, -1.43e-07, -63.0), (23.85, 1.561, -63.0), (23.39, 3.061, -63.0), (22.65, 4.445, -63.0), (21.66, 5.657, -63.0), (20.44, 6.652, -63.0), (19.06, 7.391, -63.0), (17.56, 7.846, -63.0), (16.0, -1.52e-07, -63.0)], [], [(1, 0, 5, 4), (7, 2, 9, 10), (7, 6, 3, 2), (6, 5, 0, 3), (5, 6, 7, 4), (4, 7, 10, 11), (2, 1, 8, 9), (1, 4, 11, 8), (13, 12, 17, 16), (1, 2, 3, 0), (19, 14, 21, 22), (19, 18, 15, 14), (17, 18, 19, 16), (16, 19, 22, 23), (14, 13, 20, 21), (13, 16, 23, 20), (22, 21, 25, 26), (23, 22, 26, 27), (20, 23, 27, 24), (21, 20, 24, 25), (17, 27, 26, 18), (12, 24, 27, 17), (15, 25, 24, 12), (18, 26, 25, 15), (13, 14, 15, 12), (29, 28, 33, 32), (35, 30, 37, 38), (35, 34, 31, 30), (33, 34, 35, 32), (32, 35, 38, 39), (30, 29, 36, 37), (29, 32, 39, 36), (38, 37, 41, 42), (39, 38, 42, 43), (36, 39, 43, 40), (37, 36, 40, 41), (33, 43, 42, 34), (28, 40, 43, 33), (31, 41, 40, 28), (34, 42, 41, 31), (29, 30, 31, 28), (45, 44, 49, 48), (51, 46, 53, 54), (51, 50, 47, 46), (49, 50, 51, 48), (48, 51, 54, 55), (46, 45, 52, 53), (45, 48, 55, 52), (54, 53, 57, 58), (55, 54, 58, 59), (52, 55, 59, 56), (53, 52, 56, 57), (49, 59, 58, 50), (44, 56, 59, 49), (47, 57, 56, 44), (50, 58, 57, 47), (45, 46, 47, 44), (8, 62, 61), (8, 63, 62), (8, 64, 63), (8, 65, 64), (8, 66, 65), (8, 67, 66), (8, 68, 67), (11, 68, 8), (11, 70, 69), (11, 71, 70), (11, 72, 71), (11, 73, 72), (11, 74, 73), (11, 75, 74), (11, 10, 75), (10, 78, 77), (10, 79, 78), (10, 80, 79), (10, 81, 80), (10, 82, 81), (10, 83, 82), (10, 84, 83), (9, 84, 10), (9, 86, 85), (9, 87, 86), (9, 88, 87), (9, 89, 88), (9, 90, 89), (9, 91, 90), (9, 60, 91), (8, 60, 9), (11, 69, 68), (10, 77, 76), (9, 85, 84), (8, 61, 60), (10, 76, 75), (61, 62, 92), (62, 63, 92), (63, 64, 92), (64, 65, 92), (65, 66, 92), (66, 67, 92), (67, 68, 92), (68, 69, 92), (69, 70, 92), (70, 71, 92), (71, 72, 92), (72, 73, 92), (73, 74, 92), (74, 75, 92), (75, 76, 92), (76, 77, 92), (77, 78, 92), (78, 79, 92), (79, 80, 92), (80, 81, 92), (81, 82, 92), (82, 83, 92), (83, 84, 92), (84, 85, 92), (85, 86, 92), (86, 87, 92), (87, 88, 92), (88, 89, 92), (89, 90, 92), (90, 91, 92), (91, 60, 92), (60, 61, 92)])
me_light_tile_warm_reference.polygons.foreach_set('use_smooth', [True] * 125)
me_light_tile_warm_reference.polygons.foreach_set('material_index', [2, 2, 2, 2, 2, 2, 2, 2, 1, 2, 1, 1, 1, 1, 1, 1, 1, 1, 1, 1, 1, 1, 1, 1, 1, 1, 1, 1, 1, 1, 1, 1, 1, 1, 1, 1, 1, 1, 1, 1, 1, 1, 1, 1, 1, 1, 1, 1, 1, 1, 1, 1, 1, 1, 1, 1, 1, 3, 3, 3, 3, 3, 3, 3, 3, 3, 3, 3, 3, 3, 3, 3, 3, 3, 3, 3, 3, 3, 3, 3, 3, 3, 3, 3, 3, 3, 3, 3, 3, 3, 3, 3, 3, 0, 0, 0, 0, 0, 0, 0, 0, 0, 0, 0, 0, 0, 0, 0, 0, 0, 0, 0, 0, 0, 0, 0, 0, 0, 0, 0, 0, 0, 0, 0, 0])
_k = set([(0, 1), (0, 3), (0, 5), (1, 2), (1, 4), (2, 3), (2, 7), (3, 6), (4, 5), (4, 7), (5, 6), (6, 7), (8, 9), (8, 11), (9, 10), (10, 11), (12, 13), (12, 15), (12, 17), (13, 14), (13, 16), (14, 15), (14, 19), (15, 18), (16, 17), (16, 19), (17, 18), (18, 19), (20, 21), (20, 23), (20, 24), (21, 22), (21, 25), (22, 23), (22, 26), (23, 27), (24, 25), (24, 27), (25, 26), (26, 27), (28, 29), (28, 31), (28, 33), (29, 30), (29, 32), (30, 31), (30, 35), (31, 34), (32, 33), (32, 35), (33, 34), (34, 35), (36, 37), (36, 39), (36, 40), (37, 38), (37, 41), (38, 39), (38, 42), (39, 43), (40, 41), (40, 43), (41, 42), (42, 43), (44, 45), (44, 47), (44, 49), (45, 46), (45, 48), (46, 47), (46, 51), (47, 50), (48, 49), (48, 51), (49, 50), (50, 51), (52, 53), (52, 55), (52, 56), (53, 54), (53, 57), (54, 55), (54, 58), (55, 59), (56, 57), (56, 59), (57, 58), (58, 59)])
me_light_tile_warm_reference.attributes.new('sharp_edge', 'BOOLEAN', 'EDGE').data.foreach_set('value', [ (min(e.vertices), max(e.vertices)) in _k for e in me_light_tile_warm_reference.edges])
_uv = me_light_tile_warm_reference.uv_layers.new(name='UVMap')
_uv.uv.foreach_set('vector', [0.5157, 0.4999, 0.4999, 0.4999, 0.4999, 0.01586, 0.5157, 0.01586, 0.4841, 0.5159, 0.4841, 0.9999, 0.4666, 0.9812, 0.4666, 0.5346, 9.996e-05, 0.01586, 0.01586, 0.01586, 0.01586, 0.4999, 0.0001001, 0.4999, 0.01586, 0.01586, 0.4999, 0.01586, 0.4999, 0.4999, 0.01586, 0.4999, 0.4999, 0.01586, 0.01586, 0.01586, 0.01586, 9.996e-05, 0.4999, 0.0001006, 0.0001001, 0.5159, 0.4841, 0.5159, 0.4666, 0.5346, 0.01766, 0.5346, 0.4841, 0.9999, 9.996e-05, 0.9999, 0.01766, 0.9812, 0.4666, 0.9812, 9.996e-05, 0.9999, 0.0001001, 0.5159, 0.01766, 0.5346, 0.01766, 0.9812, 0.5, 0.4996, 0.5, 0.4996, 0.5, 0.4996, 0.5, 0.4996, 0.4999, 0.5157, 0.01586, 0.5157, 0.01586, 0.4999, 0.4999, 0.4999, 0.5, 0.4996, 0.5, 0.4996, 0.5, 0.4996, 0.5, 0.4996, 0.5, 0.4996, 0.5, 0.4996, 0.5, 0.4996, 0.5, 0.4996, 0.5, 0.4996, 0.5, 0.4996, 0.5, 0.4996, 0.5, 0.4996, 0.5, 0.4996, 0.5, 0.4996, 0.5, 0.4996, 0.5, 0.4996, 0.5, 0.4996, 0.5, 0.4996, 0.5, 0.4996, 0.5, 0.4996, 0.5, 0.4996, 0.5, 0.4996, 0.5, 0.4996, 0.5, 0.4996, 0.5, 0.4996, 0.5, 0.4996, 0.5, 0.4996, 0.5, 0.4996, 0.5, 0.4996, 0.5, 0.4996, 0.5, 0.4996, 0.5, 0.4996, 0.5, 0.4996, 0.5, 0.4996, 0.5, 0.4996, 0.5, 0.4996, 0.5, 0.4996, 0.5, 0.4996, 0.5, 0.4996, 0.5, 0.4996, 0.5, 0.4996, 0.5, 0.4996, 0.5, 0.4996, 0.5, 0.4996, 0.5, 0.4996, 0.5, 0.4996, 0.5, 0.4996, 0.5, 0.4996, 0.5, 0.4996, 0.5, 0.4996, 0.5, 0.4996, 0.5, 0.4996, 0.5, 0.4996, 0.5, 0.4996, 0.5, 0.4996, 0.5, 0.4996, 0.5, 0.4996, 0.5, 0.4996, 0.5, 0.4996, 0.5, 0.4996, 0.5, 0.4996, 0.5, 0.4996, 0.5, 0.4996, 0.5, 0.4996, 0.5, 0.4996, 0.5, 0.4996, 0.5, 0.4996, 0.5, 0.4996, 0.5, 0.4996, 0.5, 0.4996, 0.5, 0.4996, 0.5, 0.4996, 0.5, 0.4996, 0.5, 0.4996, 0.5, 0.4996, 0.5, 0.4996, 0.5, 0.4996, 0.5, 0.4996, 0.5, 0.4996, 0.5, 0.4996, 0.5, 0.4996, 0.5, 0.4996, 0.5, 0.4996, 0.5, 0.4996, 0.5, 0.4996, 0.5, 0.4996, 0.5, 0.4996, 0.5, 0.4996, 0.5, 0.4996, 0.5, 0.4996, 0.5, 0.4996, 0.5, 0.4996, 0.5, 0.4996, 0.5, 0.4996, 0.5, 0.4996, 0.5, 0.4996, 0.5, 0.4996, 0.5, 0.4996, 0.5, 0.4996, 0.5, 0.4996, 0.5, 0.4996, 0.5, 0.4996, 0.5, 0.4996, 0.5, 0.4996, 0.5, 0.4996, 0.5, 0.4996, 0.5, 0.4996, 0.5, 0.4996, 0.5, 0.4996, 0.5, 0.4996, 0.5, 0.4996, 0.5, 0.4996, 0.5, 0.4996, 0.5, 0.4996, 0.5, 0.4996, 0.5, 0.4996, 0.5, 0.4996, 0.5, 0.4996, 0.5, 0.4996, 0.5, 0.4996, 0.5, 0.4996, 0.5, 0.4996, 0.5, 0.4996, 0.5, 0.4996, 0.5, 0.4996, 0.5, 0.4996, 0.5, 0.4996, 0.5, 0.4996, 0.5, 0.4996, 0.5, 0.4996, 0.5, 0.4996, 0.5, 0.4996, 0.5, 0.4996, 0.5, 0.4996, 0.5, 0.4996, 0.5, 0.4996, 0.5, 0.4996, 0.5, 0.4996, 0.5, 0.4996, 0.5, 0.4996, 0.5, 0.4996, 0.5, 0.4996, 0.5, 0.4996, 0.5, 0.4996, 0.5, 0.4996, 0.5, 0.4996, 0.5, 0.4996, 0.5, 0.4996, 0.5, 0.4996, 0.5, 0.4996, 0.5, 0.4996, 0.5, 0.4996, 0.5, 0.4996, 0.5, 0.4996, 0.5, 0.4996, 0.5, 0.4996, 0.5, 0.4996, 0.5, 0.4996, 0.5, 0.4996, 0.5, 0.4996, 0.5, 0.4996, 0.5, 0.4996, 0.5, 0.4996, 0.5, 0.4996, 0.5, 0.4996, 0.5, 0.4996, 0.5, 0.4996, 0.5, 0.4996, 0.5, 0.4996, 0.5, 0.4996, 0.5, 0.4996, 0.5, 0.4996, 0.5, 0.4996, 0.5, 0.4996, 0.5, 0.4996, 0.5, 0.4996, 0.5, 0.4996, 0.5, 0.4996, 0.5, 0.4996, 0.5, 0.4996, 0.5, 0.4996, 0.5, 0.4996, 0.5, 0.4996, 0.5, 0.4996, 0.5, 0.4996, 0.5, 0.4996, 0.5, 0.4996, 0.5, 0.4996, 0.2467, 1.0, 0.1872, 0.9019, 0.1912, 0.8887, 0.2467, 1.0, 0.1808, 0.914, 0.1872, 0.9019, 0.2467, 1.0, 0.172, 0.9246, 0.1808, 0.914, 0.2467, 1.0, 0.1614, 0.9334, 0.172, 0.9246, 0.2467, 1.0, 0.1493, 0.9398, 0.1614, 0.9334, 0.2467, 1.0, 0.1361, 0.9438, 0.1493, 0.9398, 0.2467, 1.0, 0.1224, 0.9452, 0.1361, 0.9438, -0.001926, 1.0, 0.1224, 0.9452, 0.2467, 1.0, -0.001926, 1.0, 0.09554, 0.9398, 0.1087, 0.9438, -0.001926, 1.0, 0.0834, 0.9334, 0.09554, 0.9398, -0.001926, 1.0, 0.07277, 0.9246, 0.0834, 0.9334, -0.001926, 1.0, 0.06404, 0.914, 0.07277, 0.9246, -0.001926, 1.0, 0.05756, 0.9019, 0.06404, 0.914, -0.001926, 1.0, 0.05356, 0.8887, 0.05756, 0.9019, -0.001926, 1.0, -0.001929, 0.75, 0.05356, 0.8887, -0.001929, 0.75, 0.05756, 0.8481, 0.05356, 0.8613, -0.001929, 0.75, 0.06404, 0.836, 0.05756, 0.8481, -0.001929, 0.75, 0.07277, 0.8254, 0.06404, 0.836, -0.001929, 0.75, 0.0834, 0.8166, 0.07277, 0.8254, -0.001929, 0.75, 0.09554, 0.8102, 0.0834, 0.8166, -0.001929, 0.75, 0.1087, 0.8062, 0.09554, 0.8102, -0.001929, 0.75, 0.1224, 0.8048, 0.1087, 0.8062, 0.2467, 0.75, 0.1224, 0.8048, -0.001929, 0.75, 0.2467, 0.75, 0.1493, 0.8102, 0.1361, 0.8062, 0.2467, 0.75, 0.1614, 0.8166, 0.1493, 0.8102, 0.2467, 0.75, 0.172, 0.8254, 0.1614, 0.8166, 0.2467, 0.75, 0.1808, 0.836, 0.172, 0.8254, 0.2467, 0.75, 0.1872, 0.8481, 0.1808, 0.836, 0.2467, 0.75, 0.1912, 0.8613, 0.1872, 0.8481, 0.2467, 0.75, 0.1926, 0.875, 0.1912, 0.8613, 0.2467, 1.0, 0.1926, 0.875, 0.2467, 0.75, -0.001926, 1.0, 0.1087, 0.9438, 0.1224, 0.9452, -0.001929, 0.75, 0.05356, 0.8613, 0.05221, 0.875, 0.2467, 0.75, 0.1361, 0.8062, 0.1224, 0.8048, 0.2467, 1.0, 0.1912, 0.8887, 0.1926, 0.875, -0.001929, 0.75, 0.05221, 0.875, 0.05356, 0.8887, 0.1175, 0.663, 0.1166, 0.661, 0.1273, 0.6577, 0.1166, 0.661, 0.1162, 0.6588, 0.1273, 0.6577, 0.1162, 0.6588, 0.1162, 0.6566, 0.1273, 0.6577, 0.1162, 0.6566, 0.1166, 0.6544, 0.1273, 0.6577, 0.1166, 0.6544, 0.1175, 0.6524, 0.1273, 0.6577, 0.1175, 0.6524, 0.1187, 0.6506, 0.1273, 0.6577, 0.1187, 0.6506, 0.1202, 0.649, 0.1273, 0.6577, 0.1202, 0.649, 0.1221, 0.6478, 0.1273, 0.6577, 0.1221, 0.6478, 0.1241, 0.647, 0.1273, 0.6577, 0.1241, 0.647, 0.1262, 0.6465, 0.1273, 0.6577, 0.1262, 0.6465, 0.1284, 0.6465, 0.1273, 0.6577, 0.1284, 0.6465, 0.1306, 0.647, 0.1273, 0.6577, 0.1306, 0.647, 0.1326, 0.6478, 0.1273, 0.6577, 0.1326, 0.6478, 0.1345, 0.649, 0.1273, 0.6577, 0.1345, 0.649, 0.136, 0.6506, 0.1273, 0.6577, 0.136, 0.6506, 0.1372, 0.6524, 0.1273, 0.6577, 0.1372, 0.6524, 0.1381, 0.6544, 0.1273, 0.6577, 0.1381, 0.6544, 0.1385, 0.6566, 0.1273, 0.6577, 0.1385, 0.6566, 0.1385, 0.6588, 0.1273, 0.6577, 0.1385, 0.6588, 0.1381, 0.661, 0.1273, 0.6577, 0.1381, 0.661, 0.1372, 0.663, 0.1273, 0.6577, 0.1372, 0.663, 0.136, 0.6648, 0.1273, 0.6577, 0.136, 0.6648, 0.1345, 0.6664, 0.1273, 0.6577, 0.1345, 0.6664, 0.1326, 0.6676, 0.1273, 0.6577, 0.1326, 0.6676, 0.1306, 0.6684, 0.1273, 0.6577, 0.1306, 0.6684, 0.1284, 0.6689, 0.1273, 0.6577, 0.1284, 0.6689, 0.1262, 0.6689, 0.1273, 0.6577, 0.1262, 0.6689, 0.1241, 0.6684, 0.1273, 0.6577, 0.1241, 0.6684, 0.1221, 0.6676, 0.1273, 0.6577, 0.1221, 0.6676, 0.1202, 0.6664, 0.1273, 0.6577, 0.1202, 0.6664, 0.1187, 0.6648, 0.1273, 0.6577, 0.1187, 0.6648, 0.1175, 0.663, 0.1273, 0.6577])
me_light_tile_warm_reference.materials.append(mat_light_strip_color)
me_light_tile_warm_reference.materials.append(mat_ghost_items)
me_light_tile_warm_reference.materials.append(mat_underground_plywood_01a)
me_light_tile_warm_reference.materials.append(mat_underground_plywood_01a_bottom)
me_light_tile_warm_reference.use_remesh_fix_poles = True
me_light_tile_warm_reference.use_remesh_preserve_attributes = False
me_light_tile_warm_reference.use_mirror_vertex_groups = False
me_light_tile_warm_reference.update()
me_light_tile_warm_reference.normals_split_custom_set([tuple(v) for v in zip(*[iter([-1.0, 0.0, 0.0, -1.0, 0.0, 0.0, -1.0, 0.0, 0.0, -1.0, 0.0, 0.0, 1.411e-08, 0.0, 1.0, 0.0, 0.0, 1.0, 0.0, 0.0, 1.0, 1.336e-08, 0.0, 1.0, 1.0, 0.0, 0.0, 1.0, 0.0, 0.0, 1.0, 0.0, 0.0, 1.0, 0.0, 0.0, 0.0, 0.0, -1.0, 0.0, 0.0, -1.0, 0.0, 0.0, -1.0, 0.0, 0.0, -1.0, 0.0, -1.0, 0.0, 0.0, -1.0, 0.0, 0.0, -1.0, 0.0, 0.0, -1.0, 0.0, -1.764e-06, 0.0, 1.0, 1.411e-08, 0.0, 1.0, 1.336e-08, 0.0, 1.0, -1.867e-06, 0.0, 1.0, 0.0, 0.0, 1.0, -1.778e-06, 0.0, 1.0, -1.88e-06, 0.0, 1.0, 0.0, 0.0, 1.0, -1.778e-06, 0.0, 1.0, -1.764e-06, 0.0, 1.0, -1.867e-06, 0.0, 1.0, -1.88e-06, 0.0, 1.0, -1.0, 0.0, 0.0, -1.0, 0.0, 0.0, -1.0, 0.0, 0.0, -1.0, 0.0, 0.0, 0.0, 1.0, 0.0, 0.0, 1.0, 0.0, 0.0, 1.0, 0.0, 0.0, 1.0, 0.0, 1.654e-08, 0.0, 1.0, 0.0, 0.0, 1.0, 0.0, 0.0, 1.0, 1.567e-08, 0.0, 1.0, 1.0, 0.0, 0.0, 1.0, 0.0, 0.0, 1.0, 0.0, 0.0, 1.0, 0.0, 0.0, 0.0, -1.0, 0.0, 0.0, -1.0, 0.0, 0.0, -1.0, 0.0, 0.0, -1.0, 0.0, 1.654e-08, 0.0, 1.0, 1.654e-08, 0.0, 1.0, 1.567e-08, 0.0, 1.0, 1.567e-08, 0.0, 1.0, 0.0, 0.0, 1.0, 0.0, 0.0, 1.0, 0.0, 0.0, 1.0, 0.0, 0.0, 1.0, 0.0, 0.0, 1.0, 1.654e-08, 0.0, 1.0, 1.567e-08, 0.0, 1.0, 0.0, 0.0, 1.0, -1.0, 0.0, 0.0, -1.0, 0.0, 0.0, -1.0, 0.0, 0.0, -1.0, 0.0, 0.0, -3.719e-08, 1.0, 0.0, -3.719e-08, 1.0, 0.0, -3.719e-08, 1.0, 0.0, -3.719e-08, 1.0, 0.0, 1.0, 0.0, 0.0, 1.0, 0.0, 0.0, 1.0, 0.0, 0.0, 1.0, 0.0, 0.0, 0.0, -1.0, 0.0, 0.0, -1.0, 0.0, 0.0, -1.0, 0.0, 0.0, -1.0, 0.0, 1.647e-06, 0.0, -1.0, 1.741e-06, 0.0, -1.0, -5.802e-07, 0.0, -1.0, -5.489e-07, 0.0, -1.0, 1.647e-06, 0.0, -1.0, 1.741e-06, 0.0, -1.0, 1.741e-06, 0.0, -1.0, 1.647e-06, 0.0, -1.0, -5.489e-07, 0.0, -1.0, -5.802e-07, 0.0, -1.0, 1.741e-06, 0.0, -1.0, 1.647e-06, 0.0, -1.0, -5.489e-07, 0.0, -1.0, -5.802e-07, 0.0, -1.0, -5.802e-07, 0.0, -1.0, -5.489e-07, 0.0, -1.0, 0.0, 1.0, 0.0, 0.0, 1.0, 0.0, 0.0, 1.0, 0.0, 0.0, 1.0, 0.0, -1.0, 0.0, 0.0, -1.0, 0.0, 0.0, -1.0, 0.0, 0.0, -1.0, 0.0, 0.0, 1.654e-08, 0.0, 1.0, 0.0, 0.0, 1.0, 0.0, 0.0, 1.0, 1.567e-08, 0.0, 1.0, 1.0, 0.0, 0.0, 1.0, 0.0, 0.0, 1.0, 0.0, 0.0, 1.0, 0.0, 0.0, 0.0, -1.0, 0.0, 0.0, -1.0, 0.0, 0.0, -1.0, 0.0, 0.0, -1.0, 0.0, 1.654e-08, 0.0, 1.0, 1.654e-08, 0.0, 1.0, 1.567e-08, 0.0, 1.0, 1.567e-08, 0.0, 1.0, 0.0, 0.0, 1.0, 0.0, 0.0, 1.0, 0.0, 0.0, 1.0, 0.0, 0.0, 1.0, 0.0, 0.0, 1.0, 1.654e-08, 0.0, 1.0, 1.567e-08, 0.0, 1.0, 0.0, 0.0, 1.0, -1.0, 0.0, 0.0, -1.0, 0.0, 0.0, -1.0, 0.0, 0.0, -1.0, 0.0, 0.0, -3.719e-08, 1.0, 0.0, -3.719e-08, 1.0, 0.0, -3.719e-08, 1.0, 0.0, -3.719e-08, 1.0, 0.0, 1.0, 0.0, 0.0, 1.0, 0.0, 0.0, 1.0, 0.0, 0.0, 1.0, 0.0, 0.0, 0.0, -1.0, 0.0, 0.0, -1.0, 0.0, 0.0, -1.0, 0.0, 0.0, -1.0, 0.0, 1.647e-06, 0.0, -1.0, 1.741e-06, 0.0, -1.0, -5.802e-07, 0.0, -1.0, -5.489e-07, 0.0, -1.0, 1.647e-06, 0.0, -1.0, 1.741e-06, 0.0, -1.0, 1.741e-06, 0.0, -1.0, 1.647e-06, 0.0, -1.0, -5.489e-07, 0.0, -1.0, -5.802e-07, 0.0, -1.0, 1.741e-06, 0.0, -1.0, 1.647e-06, 0.0, -1.0, -5.489e-07, 0.0, -1.0, -5.802e-07, 0.0, -1.0, -5.802e-07, 0.0, -1.0, -5.489e-07, 0.0, -1.0, 0.0, 1.0, 0.0, 0.0, 1.0, 0.0, 0.0, 1.0, 0.0, 0.0, 1.0, 0.0, -1.0, 0.0, 0.0, -1.0, 0.0, 0.0, -1.0, 0.0, 0.0, -1.0, 0.0, 0.0, 1.654e-08, 0.0, 1.0, 0.0, 0.0, 1.0, 0.0, 0.0, 1.0, 1.567e-08, 0.0, 1.0, 1.0, 0.0, 0.0, 1.0, 0.0, 0.0, 1.0, 0.0, 0.0, 1.0, 0.0, 0.0, 0.0, -1.0, 0.0, 0.0, -1.0, 0.0, 0.0, -1.0, 0.0, 0.0, -1.0, 0.0, 1.654e-08, 0.0, 1.0, 1.654e-08, 0.0, 1.0, 1.567e-08, 0.0, 1.0, 1.567e-08, 0.0, 1.0, 0.0, 0.0, 1.0, 0.0, 0.0, 1.0, 0.0, 0.0, 1.0, 0.0, 0.0, 1.0, 0.0, 0.0, 1.0, 1.654e-08, 0.0, 1.0, 1.567e-08, 0.0, 1.0, 0.0, 0.0, 1.0, -1.0, 0.0, 0.0, -1.0, 0.0, 0.0, -1.0, 0.0, 0.0, -1.0, 0.0, 0.0, -3.719e-08, 1.0, 0.0, -3.719e-08, 1.0, 0.0, -3.719e-08, 1.0, 0.0, -3.719e-08, 1.0, 0.0, 1.0, 0.0, 0.0, 1.0, 0.0, 0.0, 1.0, 0.0, 0.0, 1.0, 0.0, 0.0, 0.0, -1.0, 0.0, 0.0, -1.0, 0.0, 0.0, -1.0, 0.0, 0.0, -1.0, 0.0, 1.647e-06, 0.0, -1.0, 1.741e-06, 0.0, -1.0, -5.802e-07, 0.0, -1.0, -5.489e-07, 0.0, -1.0, 1.647e-06, 0.0, -1.0, 1.741e-06, 0.0, -1.0, 1.741e-06, 0.0, -1.0, 1.647e-06, 0.0, -1.0, -5.489e-07, 0.0, -1.0, -5.802e-07, 0.0, -1.0, 1.741e-06, 0.0, -1.0, 1.647e-06, 0.0, -1.0, -5.489e-07, 0.0, -1.0, -5.802e-07, 0.0, -1.0, -5.802e-07, 0.0, -1.0, -5.489e-07, 0.0, -1.0, 0.0, 1.0, 0.0, 0.0, 1.0, 0.0, 0.0, 1.0, 0.0, 0.0, 1.0, 0.0, 2.253e-07, 0.0, 1.0, 7.834e-07, 4.13e-07, 1.0, 7.821e-08, 4.385e-07, 1.0, 2.253e-07, 0.0, 1.0, -5.024e-07, 3.717e-07, 1.0, 7.834e-07, 4.13e-07, 1.0, 2.253e-07, 0.0, 1.0, 1.461e-06, 3.161e-07, 1.0, -5.024e-07, 3.717e-07, 1.0, 2.253e-07, 0.0, 1.0, -5.952e-07, 2.484e-07, 1.0, 1.461e-06, 3.161e-07, 1.0, 2.253e-07, 0.0, 1.0, -5.528e-07, 1.711e-07, 1.0, -5.952e-07, 2.484e-07, 1.0, 2.253e-07, 0.0, 1.0, -4.411e-07, 8.721e-08, 1.0, -5.528e-07, 1.711e-07, 1.0, 2.253e-07, 0.0, 1.0, -6.425e-07, -1.809e-14, 1.0, -4.411e-07, 8.721e-08, 1.0, 5.369e-07, 0.0, 1.0, -6.425e-07, -1.809e-14, 1.0, 2.253e-07, 0.0, 1.0, 5.369e-07, 0.0, 1.0, 2.638e-06, -1.711e-07, 1.0, 6.786e-08, -8.721e-08, 1.0, 5.369e-07, 0.0, 1.0, 4.8e-09, -2.484e-07, 1.0, 2.638e-06, -1.711e-07, 1.0, 5.369e-07, 0.0, 1.0, 1.461e-06, -3.161e-07, 1.0, 4.8e-09, -2.484e-07, 1.0, 5.369e-07, 0.0, 1.0, -5.024e-07, -3.717e-07, 1.0, 1.461e-06, -3.161e-07, 1.0, 5.369e-07, 0.0, 1.0, 7.834e-07, -4.13e-07, 1.0, -5.024e-07, -3.717e-07, 1.0, 5.369e-07, 0.0, 1.0, 1.992e-07, -4.385e-07, 1.0, 7.834e-07, -4.13e-07, 1.0, 5.369e-07, 0.0, 1.0, -2.066e-07, 0.0, 1.0, 1.992e-07, -4.385e-07, 1.0, -2.066e-07, 0.0, 1.0, -7.834e-07, -4.13e-07, 1.0, -1.445e-07, -4.384e-07, 1.0, -2.066e-07, 0.0, 1.0, 4.16e-07, -3.717e-07, 1.0, -7.834e-07, -4.13e-07, 1.0, -2.066e-07, 0.0, 1.0, -1.569e-06, -3.161e-07, 1.0, 4.16e-07, -3.717e-07, 1.0, -2.066e-07, 0.0, 1.0, -1.096e-06, -2.484e-07, 1.0, -1.569e-06, -3.161e-07, 1.0, -2.066e-07, 0.0, 1.0, -3.065e-07, -1.711e-07, 1.0, -1.096e-06, -2.484e-07, 1.0, -2.066e-07, 0.0, 1.0, 8.783e-07, -8.721e-08, 1.0, -3.065e-07, -1.711e-07, 1.0, -2.066e-07, 0.0, 1.0, 7.606e-07, 0.0, 1.0, 8.783e-07, -8.721e-08, 1.0, -2.832e-07, 0.0, 1.0, 7.606e-07, 0.0, 1.0, -2.066e-07, 0.0, 1.0, -2.832e-07, 0.0, 1.0, -3.068e-06, 1.711e-07, 1.0, -6.407e-07, 8.721e-08, 1.0, -2.832e-07, 0.0, 1.0, 2.559e-06, 2.484e-07, 1.0, -3.068e-06, 1.711e-07, 1.0, -2.832e-07, 0.0, 1.0, 8.305e-07, 3.161e-07, 1.0, 2.559e-06, 2.484e-07, 1.0, -2.832e-07, 0.0, 1.0, 5.024e-07, 3.717e-07, 1.0, 8.305e-07, 3.161e-07, 1.0, -2.832e-07, 0.0, 1.0, -7.834e-07, 4.13e-07, 1.0, 5.024e-07, 3.717e-07, 1.0, -2.832e-07, 0.0, 1.0, -7.821e-08, 4.384e-07, 1.0, -7.834e-07, 4.13e-07, 1.0, -2.832e-07, 0.0, 1.0, 0.0, 4.47e-07, 1.0, -7.821e-08, 4.384e-07, 1.0, 2.253e-07, 0.0, 1.0, 0.0, 4.47e-07, 1.0, -2.832e-07, 0.0, 1.0, 5.369e-07, 0.0, 1.0, 6.786e-08, -8.721e-08, 1.0, -6.425e-07, -1.809e-14, 1.0, -2.066e-07, 0.0, 1.0, -1.445e-07, -4.384e-07, 1.0, -1.025e-07, -4.47e-07, 1.0, -2.832e-07, 0.0, 1.0, -6.407e-07, 8.721e-08, 1.0, 7.606e-07, 0.0, 1.0, 2.253e-07, 0.0, 1.0, 7.821e-08, 4.385e-07, 1.0, 0.0, 4.47e-07, 1.0, -2.066e-07, 0.0, 1.0, -1.025e-07, -4.47e-07, 1.0, 1.992e-07, -4.385e-07, 1.0, 7.821e-08, 4.385e-07, 1.0, 7.834e-07, 4.13e-07, 1.0, 1.347e-07, -1.357e-14, 1.0, 7.834e-07, 4.13e-07, 1.0, -5.024e-07, 3.717e-07, 1.0, 1.347e-07, -1.357e-14, 1.0, -5.024e-07, 3.717e-07, 1.0, 1.461e-06, 3.161e-07, 1.0, 1.347e-07, -1.357e-14, 1.0, 1.461e-06, 3.161e-07, 1.0, -5.952e-07, 2.484e-07, 1.0, 1.347e-07, -1.357e-14, 1.0, -5.952e-07, 2.484e-07, 1.0, -5.528e-07, 1.711e-07, 1.0, 1.347e-07, -1.357e-14, 1.0, -5.528e-07, 1.711e-07, 1.0, -4.411e-07, 8.721e-08, 1.0, 1.347e-07, -1.357e-14, 1.0, -4.411e-07, 8.721e-08, 1.0, -6.425e-07, -1.809e-14, 1.0, 1.347e-07, -1.357e-14, 1.0, -6.425e-07, -1.809e-14, 1.0, 6.786e-08, -8.721e-08, 1.0, 1.347e-07, -1.357e-14, 1.0, 6.786e-08, -8.721e-08, 1.0, 2.638e-06, -1.711e-07, 1.0, 1.347e-07, -1.357e-14, 1.0, 2.638e-06, -1.711e-07, 1.0, 4.8e-09, -2.484e-07, 1.0, 1.347e-07, -1.357e-14, 1.0, 4.8e-09, -2.484e-07, 1.0, 1.461e-06, -3.161e-07, 1.0, 1.347e-07, -1.357e-14, 1.0, 1.461e-06, -3.161e-07, 1.0, -5.024e-07, -3.717e-07, 1.0, 1.347e-07, -1.357e-14, 1.0, -5.024e-07, -3.717e-07, 1.0, 7.834e-07, -4.13e-07, 1.0, 1.347e-07, -1.357e-14, 1.0, 7.834e-07, -4.13e-07, 1.0, 1.992e-07, -4.385e-07, 1.0, 1.347e-07, -1.357e-14, 1.0, 1.992e-07, -4.385e-07, 1.0, -1.025e-07, -4.47e-07, 1.0, 1.347e-07, -1.357e-14, 1.0, -1.025e-07, -4.47e-07, 1.0, -1.445e-07, -4.384e-07, 1.0, 1.347e-07, -1.357e-14, 1.0, -1.445e-07, -4.384e-07, 1.0, -7.834e-07, -4.13e-07, 1.0, 1.347e-07, -1.357e-14, 1.0, -7.834e-07, -4.13e-07, 1.0, 4.16e-07, -3.717e-07, 1.0, 1.347e-07, -1.357e-14, 1.0, 4.16e-07, -3.717e-07, 1.0, -1.569e-06, -3.161e-07, 1.0, 1.347e-07, -1.357e-14, 1.0, -1.569e-06, -3.161e-07, 1.0, -1.096e-06, -2.484e-07, 1.0, 1.347e-07, -1.357e-14, 1.0, -1.096e-06, -2.484e-07, 1.0, -3.065e-07, -1.711e-07, 1.0, 1.347e-07, -1.357e-14, 1.0, -3.065e-07, -1.711e-07, 1.0, 8.783e-07, -8.721e-08, 1.0, 1.347e-07, -1.357e-14, 1.0, 8.783e-07, -8.721e-08, 1.0, 7.606e-07, 0.0, 1.0, 1.347e-07, -1.357e-14, 1.0, 7.606e-07, 0.0, 1.0, -6.407e-07, 8.721e-08, 1.0, 1.347e-07, -1.357e-14, 1.0, -6.407e-07, 8.721e-08, 1.0, -3.068e-06, 1.711e-07, 1.0, 1.347e-07, -1.357e-14, 1.0, -3.068e-06, 1.711e-07, 1.0, 2.559e-06, 2.484e-07, 1.0, 1.347e-07, -1.357e-14, 1.0, 2.559e-06, 2.484e-07, 1.0, 8.305e-07, 3.161e-07, 1.0, 1.347e-07, -1.357e-14, 1.0, 8.305e-07, 3.161e-07, 1.0, 5.024e-07, 3.717e-07, 1.0, 1.347e-07, -1.357e-14, 1.0, 5.024e-07, 3.717e-07, 1.0, -7.834e-07, 4.13e-07, 1.0, 1.347e-07, -1.357e-14, 1.0, -7.834e-07, 4.13e-07, 1.0, -7.821e-08, 4.384e-07, 1.0, 1.347e-07, -1.357e-14, 1.0, -7.821e-08, 4.384e-07, 1.0, 0.0, 4.47e-07, 1.0, 1.347e-07, -1.357e-14, 1.0, 0.0, 4.47e-07, 1.0, 7.821e-08, 4.385e-07, 1.0, 1.347e-07, -1.357e-14, 1.0])] * 3)])
me_light_tile_cold_reference = bpy.data.meshes.new('light_tile_cold_reference')
me_light_tile_cold_reference.from_pydata([(0.64, 15.36, -64.0), (0.64, 15.36, -63.0), (31.36, 15.36, -63.0), (31.36, 15.36, -64.0), (0.64, -15.36, -63.0), (0.64, -15.36, -64.0), (31.36, -15.36, -64.0), (31.36, -15.36, -63.0), (1.754, 14.17, -63.0), (30.25, 14.17, -63.0), (30.25, -14.17, -63.0), (1.754, -14.17, -63.0), (-29.82, 13.82, -63.95), (-29.82, 13.82, -63.05), (-2.176, 13.82, -63.05), (-2.176, 13.82, -63.95), (-29.82, -13.82, -63.05), (-29.82, -13.82, -63.95), (-2.176, -13.82, -63.95), (-2.176, -13.82, -63.05), (-28.82, 12.75, -63.05), (-3.179, 12.75, -63.05), (-3.179, -12.75, -63.05), (-28.82, -12.75, -63.05), (-28.82, 12.75, -63.95), (-3.179, 12.75, -63.95), (-3.179, -12.75, -63.95), (-28.82, -12.75, -63.95), (-61.82, 13.82, -63.95), (-61.82, 13.82, -63.05), (-34.18, 13.82, -63.05), (-34.18, 13.82, -63.95), (-61.82, -13.82, -63.05), (-61.82, -13.82, -63.95), (-34.18, -13.82, -63.95), (-34.18, -13.82, -63.05), (-60.82, 12.75, -63.05), (-35.18, 12.75, -63.05), (-35.18, -12.75, -63.05), (-60.82, -12.75, -63.05), (-60.82, 12.75, -63.95), (-35.18, 12.75, -63.95), (-35.18, -12.75, -63.95), (-60.82, -12.75, -63.95), (34.18, 13.82, -63.95), (34.18, 13.82, -63.05), (61.82, 13.82, -63.05), (61.82, 13.82, -63.95), (34.18, -13.82, -63.05), (34.18, -13.82, -63.95), (61.82, -13.82, -63.95), (61.82, -13.82, -63.05), (35.18, 12.75, -63.05), (60.82, 12.75, -63.05), (60.82, -12.75, -63.05), (35.18, -12.75, -63.05), (35.18, 12.75, -63.95), (60.82, 12.75, -63.95), (60.82, -12.75, -63.95), (35.18, -12.75, -63.95), (16.0, 8.0, -63.0), (14.44, 7.846, -63.0), (12.94, 7.391, -63.0), (11.56, 6.652, -63.0), (10.34, 5.657, -63.0), (9.348, 4.445, -63.0), (8.609, 3.061, -63.0), (8.154, 1.561, -63.0), (8.0, -5.881e-07, -63.0), (8.154, -1.561, -63.0), (8.609, -3.061, -63.0), (9.348, -4.445, -63.0), (10.34, -5.657, -63.0), (11.56, -6.652, -63.0), (12.94, -7.391, -63.0), (14.44, -7.846, -63.0), (16.0, -8.0, -63.0), (17.56, -7.846, -63.0), (19.06, -7.391, -63.0), (20.44, -6.652, -63.0), (21.66, -5.657, -63.0), (22.65, -4.445, -63.0), (23.39, -3.061, -63.0), (23.85, -1.561, -63.0), (24.0, -1.43e-07, -63.0), (23.85, 1.561, -63.0), (23.39, 3.061, -63.0), (22.65, 4.445, -63.0), (21.66, 5.657, -63.0), (20.44, 6.652, -63.0), (19.06, 7.391, -63.0), (17.56, 7.846, -63.0), (16.0, -1.52e-07, -63.0)], [], [(1, 0, 5, 4), (7, 2, 9, 10), (7, 6, 3, 2), (6, 5, 0, 3), (5, 6, 7, 4), (4, 7, 10, 11), (2, 1, 8, 9), (1, 4, 11, 8), (13, 12, 17, 16), (1, 2, 3, 0), (19, 14, 21, 22), (19, 18, 15, 14), (17, 18, 19, 16), (16, 19, 22, 23), (14, 13, 20, 21), (13, 16, 23, 20), (22, 21, 25, 26), (23, 22, 26, 27), (20, 23, 27, 24), (21, 20, 24, 25), (17, 27, 26, 18), (12, 24, 27, 17), (15, 25, 24, 12), (18, 26, 25, 15), (13, 14, 15, 12), (29, 28, 33, 32), (35, 30, 37, 38), (35, 34, 31, 30), (33, 34, 35, 32), (32, 35, 38, 39), (30, 29, 36, 37), (29, 32, 39, 36), (38, 37, 41, 42), (39, 38, 42, 43), (36, 39, 43, 40), (37, 36, 40, 41), (33, 43, 42, 34), (28, 40, 43, 33), (31, 41, 40, 28), (34, 42, 41, 31), (29, 30, 31, 28), (45, 44, 49, 48), (51, 46, 53, 54), (51, 50, 47, 46), (49, 50, 51, 48), (48, 51, 54, 55), (46, 45, 52, 53), (45, 48, 55, 52), (54, 53, 57, 58), (55, 54, 58, 59), (52, 55, 59, 56), (53, 52, 56, 57), (49, 59, 58, 50), (44, 56, 59, 49), (47, 57, 56, 44), (50, 58, 57, 47), (45, 46, 47, 44), (8, 62, 61), (8, 63, 62), (8, 64, 63), (8, 65, 64), (8, 66, 65), (8, 67, 66), (8, 68, 67), (11, 68, 8), (11, 70, 69), (11, 71, 70), (11, 72, 71), (11, 73, 72), (11, 74, 73), (11, 75, 74), (11, 10, 75), (10, 78, 77), (10, 79, 78), (10, 80, 79), (10, 81, 80), (10, 82, 81), (10, 83, 82), (10, 84, 83), (9, 84, 10), (9, 86, 85), (9, 87, 86), (9, 88, 87), (9, 89, 88), (9, 90, 89), (9, 91, 90), (9, 60, 91), (8, 60, 9), (11, 69, 68), (10, 77, 76), (9, 85, 84), (8, 61, 60), (10, 76, 75), (61, 62, 92), (62, 63, 92), (63, 64, 92), (64, 65, 92), (65, 66, 92), (66, 67, 92), (67, 68, 92), (68, 69, 92), (69, 70, 92), (70, 71, 92), (71, 72, 92), (72, 73, 92), (73, 74, 92), (74, 75, 92), (75, 76, 92), (76, 77, 92), (77, 78, 92), (78, 79, 92), (79, 80, 92), (80, 81, 92), (81, 82, 92), (82, 83, 92), (83, 84, 92), (84, 85, 92), (85, 86, 92), (86, 87, 92), (87, 88, 92), (88, 89, 92), (89, 90, 92), (90, 91, 92), (91, 60, 92), (60, 61, 92)])
me_light_tile_cold_reference.polygons.foreach_set('use_smooth', [True] * 125)
me_light_tile_cold_reference.polygons.foreach_set('material_index', [2, 2, 2, 2, 2, 2, 2, 2, 1, 2, 1, 1, 1, 1, 1, 1, 1, 1, 1, 1, 1, 1, 1, 1, 1, 1, 1, 1, 1, 1, 1, 1, 1, 1, 1, 1, 1, 1, 1, 1, 1, 1, 1, 1, 1, 1, 1, 1, 1, 1, 1, 1, 1, 1, 1, 1, 1, 3, 3, 3, 3, 3, 3, 3, 3, 3, 3, 3, 3, 3, 3, 3, 3, 3, 3, 3, 3, 3, 3, 3, 3, 3, 3, 3, 3, 3, 3, 3, 3, 3, 3, 3, 3, 0, 0, 0, 0, 0, 0, 0, 0, 0, 0, 0, 0, 0, 0, 0, 0, 0, 0, 0, 0, 0, 0, 0, 0, 0, 0, 0, 0, 0, 0, 0, 0])
_k = set([(0, 1), (0, 3), (0, 5), (1, 2), (1, 4), (2, 3), (2, 7), (3, 6), (4, 5), (4, 7), (5, 6), (6, 7), (8, 9), (8, 11), (9, 10), (10, 11), (12, 13), (12, 15), (12, 17), (13, 14), (13, 16), (14, 15), (14, 19), (15, 18), (16, 17), (16, 19), (17, 18), (18, 19), (20, 21), (20, 23), (20, 24), (21, 22), (21, 25), (22, 23), (22, 26), (23, 27), (24, 25), (24, 27), (25, 26), (26, 27), (28, 29), (28, 31), (28, 33), (29, 30), (29, 32), (30, 31), (30, 35), (31, 34), (32, 33), (32, 35), (33, 34), (34, 35), (36, 37), (36, 39), (36, 40), (37, 38), (37, 41), (38, 39), (38, 42), (39, 43), (40, 41), (40, 43), (41, 42), (42, 43), (44, 45), (44, 47), (44, 49), (45, 46), (45, 48), (46, 47), (46, 51), (47, 50), (48, 49), (48, 51), (49, 50), (50, 51), (52, 53), (52, 55), (52, 56), (53, 54), (53, 57), (54, 55), (54, 58), (55, 59), (56, 57), (56, 59), (57, 58), (58, 59)])
me_light_tile_cold_reference.attributes.new('sharp_edge', 'BOOLEAN', 'EDGE').data.foreach_set('value', [ (min(e.vertices), max(e.vertices)) in _k for e in me_light_tile_cold_reference.edges])
_uv = me_light_tile_cold_reference.uv_layers.new(name='UVMap')
_uv.uv.foreach_set('vector', [0.5157, 0.4999, 0.4999, 0.4999, 0.4999, 0.01586, 0.5157, 0.01586, 0.4841, 0.5159, 0.4841, 0.9999, 0.4666, 0.9812, 0.4666, 0.5346, 9.996e-05, 0.01586, 0.01586, 0.01586, 0.01586, 0.4999, 0.0001001, 0.4999, 0.01586, 0.01586, 0.4999, 0.01586, 0.4999, 0.4999, 0.01586, 0.4999, 0.4999, 0.01586, 0.01586, 0.01586, 0.01586, 9.996e-05, 0.4999, 0.0001006, 0.0001001, 0.5159, 0.4841, 0.5159, 0.4666, 0.5346, 0.01766, 0.5346, 0.4841, 0.9999, 9.996e-05, 0.9999, 0.01766, 0.9812, 0.4666, 0.9812, 9.996e-05, 0.9999, 0.0001001, 0.5159, 0.01766, 0.5346, 0.01766, 0.9812, 0.5, 0.4996, 0.5, 0.4996, 0.5, 0.4996, 0.5, 0.4996, 0.4999, 0.5157, 0.01586, 0.5157, 0.01586, 0.4999, 0.4999, 0.4999, 0.5, 0.4996, 0.5, 0.4996, 0.5, 0.4996, 0.5, 0.4996, 0.5, 0.4996, 0.5, 0.4996, 0.5, 0.4996, 0.5, 0.4996, 0.5, 0.4996, 0.5, 0.4996, 0.5, 0.4996, 0.5, 0.4996, 0.5, 0.4996, 0.5, 0.4996, 0.5, 0.4996, 0.5, 0.4996, 0.5, 0.4996, 0.5, 0.4996, 0.5, 0.4996, 0.5, 0.4996, 0.5, 0.4996, 0.5, 0.4996, 0.5, 0.4996, 0.5, 0.4996, 0.5, 0.4996, 0.5, 0.4996, 0.5, 0.4996, 0.5, 0.4996, 0.5, 0.4996, 0.5, 0.4996, 0.5, 0.4996, 0.5, 0.4996, 0.5, 0.4996, 0.5, 0.4996, 0.5, 0.4996, 0.5, 0.4996, 0.5, 0.4996, 0.5, 0.4996, 0.5, 0.4996, 0.5, 0.4996, 0.5, 0.4996, 0.5, 0.4996, 0.5, 0.4996, 0.5, 0.4996, 0.5, 0.4996, 0.5, 0.4996, 0.5, 0.4996, 0.5, 0.4996, 0.5, 0.4996, 0.5, 0.4996, 0.5, 0.4996, 0.5, 0.4996, 0.5, 0.4996, 0.5, 0.4996, 0.5, 0.4996, 0.5, 0.4996, 0.5, 0.4996, 0.5, 0.4996, 0.5, 0.4996, 0.5, 0.4996, 0.5, 0.4996, 0.5, 0.4996, 0.5, 0.4996, 0.5, 0.4996, 0.5, 0.4996, 0.5, 0.4996, 0.5, 0.4996, 0.5, 0.4996, 0.5, 0.4996, 0.5, 0.4996, 0.5, 0.4996, 0.5, 0.4996, 0.5, 0.4996, 0.5, 0.4996, 0.5, 0.4996, 0.5, 0.4996, 0.5, 0.4996, 0.5, 0.4996, 0.5, 0.4996, 0.5, 0.4996, 0.5, 0.4996, 0.5, 0.4996, 0.5, 0.4996, 0.5, 0.4996, 0.5, 0.4996, 0.5, 0.4996, 0.5, 0.4996, 0.5, 0.4996, 0.5, 0.4996, 0.5, 0.4996, 0.5, 0.4996, 0.5, 0.4996, 0.5, 0.4996, 0.5, 0.4996, 0.5, 0.4996, 0.5, 0.4996, 0.5, 0.4996, 0.5, 0.4996, 0.5, 0.4996, 0.5, 0.4996, 0.5, 0.4996, 0.5, 0.4996, 0.5, 0.4996, 0.5, 0.4996, 0.5, 0.4996, 0.5, 0.4996, 0.5, 0.4996, 0.5, 0.4996, 0.5, 0.4996, 0.5, 0.4996, 0.5, 0.4996, 0.5, 0.4996, 0.5, 0.4996, 0.5, 0.4996, 0.5, 0.4996, 0.5, 0.4996, 0.5, 0.4996, 0.5, 0.4996, 0.5, 0.4996, 0.5, 0.4996, 0.5, 0.4996, 0.5, 0.4996, 0.5, 0.4996, 0.5, 0.4996, 0.5, 0.4996, 0.5, 0.4996, 0.5, 0.4996, 0.5, 0.4996, 0.5, 0.4996, 0.5, 0.4996, 0.5, 0.4996, 0.5, 0.4996, 0.5, 0.4996, 0.5, 0.4996, 0.5, 0.4996, 0.5, 0.4996, 0.5, 0.4996, 0.5, 0.4996, 0.5, 0.4996, 0.5, 0.4996, 0.5, 0.4996, 0.5, 0.4996, 0.5, 0.4996, 0.5, 0.4996, 0.5, 0.4996, 0.5, 0.4996, 0.5, 0.4996, 0.5, 0.4996, 0.5, 0.4996, 0.5, 0.4996, 0.5, 0.4996, 0.5, 0.4996, 0.5, 0.4996, 0.5, 0.4996, 0.5, 0.4996, 0.5, 0.4996, 0.5, 0.4996, 0.5, 0.4996, 0.5, 0.4996, 0.5, 0.4996, 0.5, 0.4996, 0.5, 0.4996, 0.5, 0.4996, 0.5, 0.4996, 0.5, 0.4996, 0.5, 0.4996, 0.5, 0.4996, 0.5, 0.4996, 0.5, 0.4996, 0.5, 0.4996, 0.5, 0.4996, 0.5, 0.4996, 0.5, 0.4996, 0.5, 0.4996, 0.5, 0.4996, 0.5, 0.4996, 0.5, 0.4996, 0.5, 0.4996, 0.5, 0.4996, 0.5, 0.4996, 0.5, 0.4996, 0.5, 0.4996, 0.5, 0.4996, 0.5, 0.4996, 0.5, 0.4996, 0.5, 0.4996, 0.5, 0.4996, 0.5, 0.4996, 0.2467, 1.0, 0.1872, 0.9019, 0.1912, 0.8887, 0.2467, 1.0, 0.1808, 0.914, 0.1872, 0.9019, 0.2467, 1.0, 0.172, 0.9246, 0.1808, 0.914, 0.2467, 1.0, 0.1614, 0.9334, 0.172, 0.9246, 0.2467, 1.0, 0.1493, 0.9398, 0.1614, 0.9334, 0.2467, 1.0, 0.1361, 0.9438, 0.1493, 0.9398, 0.2467, 1.0, 0.1224, 0.9452, 0.1361, 0.9438, -0.001926, 1.0, 0.1224, 0.9452, 0.2467, 1.0, -0.001926, 1.0, 0.09554, 0.9398, 0.1087, 0.9438, -0.001926, 1.0, 0.0834, 0.9334, 0.09554, 0.9398, -0.001926, 1.0, 0.07277, 0.9246, 0.0834, 0.9334, -0.001926, 1.0, 0.06404, 0.914, 0.07277, 0.9246, -0.001926, 1.0, 0.05756, 0.9019, 0.06404, 0.914, -0.001926, 1.0, 0.05356, 0.8887, 0.05756, 0.9019, -0.001926, 1.0, -0.001929, 0.75, 0.05356, 0.8887, -0.001929, 0.75, 0.05756, 0.8481, 0.05356, 0.8613, -0.001929, 0.75, 0.06404, 0.836, 0.05756, 0.8481, -0.001929, 0.75, 0.07277, 0.8254, 0.06404, 0.836, -0.001929, 0.75, 0.0834, 0.8166, 0.07277, 0.8254, -0.001929, 0.75, 0.09554, 0.8102, 0.0834, 0.8166, -0.001929, 0.75, 0.1087, 0.8062, 0.09554, 0.8102, -0.001929, 0.75, 0.1224, 0.8048, 0.1087, 0.8062, 0.2467, 0.75, 0.1224, 0.8048, -0.001929, 0.75, 0.2467, 0.75, 0.1493, 0.8102, 0.1361, 0.8062, 0.2467, 0.75, 0.1614, 0.8166, 0.1493, 0.8102, 0.2467, 0.75, 0.172, 0.8254, 0.1614, 0.8166, 0.2467, 0.75, 0.1808, 0.836, 0.172, 0.8254, 0.2467, 0.75, 0.1872, 0.8481, 0.1808, 0.836, 0.2467, 0.75, 0.1912, 0.8613, 0.1872, 0.8481, 0.2467, 0.75, 0.1926, 0.875, 0.1912, 0.8613, 0.2467, 1.0, 0.1926, 0.875, 0.2467, 0.75, -0.001926, 1.0, 0.1087, 0.9438, 0.1224, 0.9452, -0.001929, 0.75, 0.05356, 0.8613, 0.05221, 0.875, 0.2467, 0.75, 0.1361, 0.8062, 0.1224, 0.8048, 0.2467, 1.0, 0.1912, 0.8887, 0.1926, 0.875, -0.001929, 0.75, 0.05221, 0.875, 0.05356, 0.8887, 0.1165, 0.4052, 0.1156, 0.4031, 0.1264, 0.3999, 0.1156, 0.4031, 0.1152, 0.401, 0.1264, 0.3999, 0.1152, 0.401, 0.1152, 0.3988, 0.1264, 0.3999, 0.1152, 0.3988, 0.1156, 0.3966, 0.1264, 0.3999, 0.1156, 0.3966, 0.1165, 0.3946, 0.1264, 0.3999, 0.1165, 0.3946, 0.1177, 0.3928, 0.1264, 0.3999, 0.1177, 0.3928, 0.1193, 0.3912, 0.1264, 0.3999, 0.1193, 0.3912, 0.1211, 0.39, 0.1264, 0.3999, 0.1211, 0.39, 0.1231, 0.3892, 0.1264, 0.3999, 0.1231, 0.3892, 0.1253, 0.3887, 0.1264, 0.3999, 0.1253, 0.3887, 0.1275, 0.3887, 0.1264, 0.3999, 0.1275, 0.3887, 0.1296, 0.3892, 0.1264, 0.3999, 0.1296, 0.3892, 0.1317, 0.39, 0.1264, 0.3999, 0.1317, 0.39, 0.1335, 0.3912, 0.1264, 0.3999, 0.1335, 0.3912, 0.135, 0.3928, 0.1264, 0.3999, 0.135, 0.3928, 0.1363, 0.3946, 0.1264, 0.3999, 0.1363, 0.3946, 0.1371, 0.3966, 0.1264, 0.3999, 0.1371, 0.3966, 0.1375, 0.3988, 0.1264, 0.3999, 0.1375, 0.3988, 0.1375, 0.401, 0.1264, 0.3999, 0.1375, 0.401, 0.1371, 0.4031, 0.1264, 0.3999, 0.1371, 0.4031, 0.1363, 0.4052, 0.1264, 0.3999, 0.1363, 0.4052, 0.135, 0.407, 0.1264, 0.3999, 0.135, 0.407, 0.1335, 0.4085, 0.1264, 0.3999, 0.1335, 0.4085, 0.1317, 0.4098, 0.1264, 0.3999, 0.1317, 0.4098, 0.1296, 0.4106, 0.1264, 0.3999, 0.1296, 0.4106, 0.1275, 0.411, 0.1264, 0.3999, 0.1275, 0.411, 0.1253, 0.411, 0.1264, 0.3999, 0.1253, 0.411, 0.1231, 0.4106, 0.1264, 0.3999, 0.1231, 0.4106, 0.1211, 0.4098, 0.1264, 0.3999, 0.1211, 0.4098, 0.1193, 0.4085, 0.1264, 0.3999, 0.1193, 0.4085, 0.1177, 0.407, 0.1264, 0.3999, 0.1177, 0.407, 0.1165, 0.4052, 0.1264, 0.3999])
me_light_tile_cold_reference.materials.append(mat_light_strip_color)
me_light_tile_cold_reference.materials.append(mat_ghost_items)
me_light_tile_cold_reference.materials.append(mat_underground_plywood_01a)
me_light_tile_cold_reference.materials.append(mat_underground_plywood_01a_bottom)
me_light_tile_cold_reference.use_remesh_fix_poles = True
me_light_tile_cold_reference.use_remesh_preserve_attributes = False
me_light_tile_cold_reference.use_mirror_vertex_groups = False
me_light_tile_cold_reference.update()
me_light_tile_cold_reference.normals_split_custom_set([tuple(v) for v in zip(*[iter([-1.0, 0.0, 0.0, -1.0, 0.0, 0.0, -1.0, 0.0, 0.0, -1.0, 0.0, 0.0, 1.411e-08, 0.0, 1.0, 0.0, 0.0, 1.0, 0.0, 0.0, 1.0, 1.336e-08, 0.0, 1.0, 1.0, 0.0, 0.0, 1.0, 0.0, 0.0, 1.0, 0.0, 0.0, 1.0, 0.0, 0.0, 0.0, 0.0, -1.0, 0.0, 0.0, -1.0, 0.0, 0.0, -1.0, 0.0, 0.0, -1.0, 0.0, -1.0, 0.0, 0.0, -1.0, 0.0, 0.0, -1.0, 0.0, 0.0, -1.0, 0.0, -1.764e-06, 0.0, 1.0, 1.411e-08, 0.0, 1.0, 1.336e-08, 0.0, 1.0, -1.867e-06, 0.0, 1.0, 0.0, 0.0, 1.0, -1.778e-06, 0.0, 1.0, -1.88e-06, 0.0, 1.0, 0.0, 0.0, 1.0, -1.778e-06, 0.0, 1.0, -1.764e-06, 0.0, 1.0, -1.867e-06, 0.0, 1.0, -1.88e-06, 0.0, 1.0, -1.0, 0.0, 0.0, -1.0, 0.0, 0.0, -1.0, 0.0, 0.0, -1.0, 0.0, 0.0, 0.0, 1.0, 0.0, 0.0, 1.0, 0.0, 0.0, 1.0, 0.0, 0.0, 1.0, 0.0, 1.654e-08, 0.0, 1.0, 0.0, 0.0, 1.0, 0.0, 0.0, 1.0, 1.567e-08, 0.0, 1.0, 1.0, 0.0, 0.0, 1.0, 0.0, 0.0, 1.0, 0.0, 0.0, 1.0, 0.0, 0.0, 0.0, -1.0, 0.0, 0.0, -1.0, 0.0, 0.0, -1.0, 0.0, 0.0, -1.0, 0.0, 1.654e-08, 0.0, 1.0, 1.654e-08, 0.0, 1.0, 1.567e-08, 0.0, 1.0, 1.567e-08, 0.0, 1.0, 0.0, 0.0, 1.0, 0.0, 0.0, 1.0, 0.0, 0.0, 1.0, 0.0, 0.0, 1.0, 0.0, 0.0, 1.0, 1.654e-08, 0.0, 1.0, 1.567e-08, 0.0, 1.0, 0.0, 0.0, 1.0, -1.0, 0.0, 0.0, -1.0, 0.0, 0.0, -1.0, 0.0, 0.0, -1.0, 0.0, 0.0, -3.719e-08, 1.0, 0.0, -3.719e-08, 1.0, 0.0, -3.719e-08, 1.0, 0.0, -3.719e-08, 1.0, 0.0, 1.0, 0.0, 0.0, 1.0, 0.0, 0.0, 1.0, 0.0, 0.0, 1.0, 0.0, 0.0, 0.0, -1.0, 0.0, 0.0, -1.0, 0.0, 0.0, -1.0, 0.0, 0.0, -1.0, 0.0, 1.647e-06, 0.0, -1.0, 1.741e-06, 0.0, -1.0, -5.802e-07, 0.0, -1.0, -5.489e-07, 0.0, -1.0, 1.647e-06, 0.0, -1.0, 1.741e-06, 0.0, -1.0, 1.741e-06, 0.0, -1.0, 1.647e-06, 0.0, -1.0, -5.489e-07, 0.0, -1.0, -5.802e-07, 0.0, -1.0, 1.741e-06, 0.0, -1.0, 1.647e-06, 0.0, -1.0, -5.489e-07, 0.0, -1.0, -5.802e-07, 0.0, -1.0, -5.802e-07, 0.0, -1.0, -5.489e-07, 0.0, -1.0, 0.0, 1.0, 0.0, 0.0, 1.0, 0.0, 0.0, 1.0, 0.0, 0.0, 1.0, 0.0, -1.0, 0.0, 0.0, -1.0, 0.0, 0.0, -1.0, 0.0, 0.0, -1.0, 0.0, 0.0, 1.654e-08, 0.0, 1.0, 0.0, 0.0, 1.0, 0.0, 0.0, 1.0, 1.567e-08, 0.0, 1.0, 1.0, 0.0, 0.0, 1.0, 0.0, 0.0, 1.0, 0.0, 0.0, 1.0, 0.0, 0.0, 0.0, -1.0, 0.0, 0.0, -1.0, 0.0, 0.0, -1.0, 0.0, 0.0, -1.0, 0.0, 1.654e-08, 0.0, 1.0, 1.654e-08, 0.0, 1.0, 1.567e-08, 0.0, 1.0, 1.567e-08, 0.0, 1.0, 0.0, 0.0, 1.0, 0.0, 0.0, 1.0, 0.0, 0.0, 1.0, 0.0, 0.0, 1.0, 0.0, 0.0, 1.0, 1.654e-08, 0.0, 1.0, 1.567e-08, 0.0, 1.0, 0.0, 0.0, 1.0, -1.0, 0.0, 0.0, -1.0, 0.0, 0.0, -1.0, 0.0, 0.0, -1.0, 0.0, 0.0, -3.719e-08, 1.0, 0.0, -3.719e-08, 1.0, 0.0, -3.719e-08, 1.0, 0.0, -3.719e-08, 1.0, 0.0, 1.0, 0.0, 0.0, 1.0, 0.0, 0.0, 1.0, 0.0, 0.0, 1.0, 0.0, 0.0, 0.0, -1.0, 0.0, 0.0, -1.0, 0.0, 0.0, -1.0, 0.0, 0.0, -1.0, 0.0, 1.647e-06, 0.0, -1.0, 1.741e-06, 0.0, -1.0, -5.802e-07, 0.0, -1.0, -5.489e-07, 0.0, -1.0, 1.647e-06, 0.0, -1.0, 1.741e-06, 0.0, -1.0, 1.741e-06, 0.0, -1.0, 1.647e-06, 0.0, -1.0, -5.489e-07, 0.0, -1.0, -5.802e-07, 0.0, -1.0, 1.741e-06, 0.0, -1.0, 1.647e-06, 0.0, -1.0, -5.489e-07, 0.0, -1.0, -5.802e-07, 0.0, -1.0, -5.802e-07, 0.0, -1.0, -5.489e-07, 0.0, -1.0, 0.0, 1.0, 0.0, 0.0, 1.0, 0.0, 0.0, 1.0, 0.0, 0.0, 1.0, 0.0, -1.0, 0.0, 0.0, -1.0, 0.0, 0.0, -1.0, 0.0, 0.0, -1.0, 0.0, 0.0, 1.654e-08, 0.0, 1.0, 0.0, 0.0, 1.0, 0.0, 0.0, 1.0, 1.567e-08, 0.0, 1.0, 1.0, 0.0, 0.0, 1.0, 0.0, 0.0, 1.0, 0.0, 0.0, 1.0, 0.0, 0.0, 0.0, -1.0, 0.0, 0.0, -1.0, 0.0, 0.0, -1.0, 0.0, 0.0, -1.0, 0.0, 1.654e-08, 0.0, 1.0, 1.654e-08, 0.0, 1.0, 1.567e-08, 0.0, 1.0, 1.567e-08, 0.0, 1.0, 0.0, 0.0, 1.0, 0.0, 0.0, 1.0, 0.0, 0.0, 1.0, 0.0, 0.0, 1.0, 0.0, 0.0, 1.0, 1.654e-08, 0.0, 1.0, 1.567e-08, 0.0, 1.0, 0.0, 0.0, 1.0, -1.0, 0.0, 0.0, -1.0, 0.0, 0.0, -1.0, 0.0, 0.0, -1.0, 0.0, 0.0, -3.719e-08, 1.0, 0.0, -3.719e-08, 1.0, 0.0, -3.719e-08, 1.0, 0.0, -3.719e-08, 1.0, 0.0, 1.0, 0.0, 0.0, 1.0, 0.0, 0.0, 1.0, 0.0, 0.0, 1.0, 0.0, 0.0, 0.0, -1.0, 0.0, 0.0, -1.0, 0.0, 0.0, -1.0, 0.0, 0.0, -1.0, 0.0, 1.647e-06, 0.0, -1.0, 1.741e-06, 0.0, -1.0, -5.802e-07, 0.0, -1.0, -5.489e-07, 0.0, -1.0, 1.647e-06, 0.0, -1.0, 1.741e-06, 0.0, -1.0, 1.741e-06, 0.0, -1.0, 1.647e-06, 0.0, -1.0, -5.489e-07, 0.0, -1.0, -5.802e-07, 0.0, -1.0, 1.741e-06, 0.0, -1.0, 1.647e-06, 0.0, -1.0, -5.489e-07, 0.0, -1.0, -5.802e-07, 0.0, -1.0, -5.802e-07, 0.0, -1.0, -5.489e-07, 0.0, -1.0, 0.0, 1.0, 0.0, 0.0, 1.0, 0.0, 0.0, 1.0, 0.0, 0.0, 1.0, 0.0, 2.253e-07, 0.0, 1.0, 7.834e-07, 4.13e-07, 1.0, 7.821e-08, 4.385e-07, 1.0, 2.253e-07, 0.0, 1.0, -5.024e-07, 3.717e-07, 1.0, 7.834e-07, 4.13e-07, 1.0, 2.253e-07, 0.0, 1.0, 1.461e-06, 3.161e-07, 1.0, -5.024e-07, 3.717e-07, 1.0, 2.253e-07, 0.0, 1.0, -5.952e-07, 2.484e-07, 1.0, 1.461e-06, 3.161e-07, 1.0, 2.253e-07, 0.0, 1.0, -5.528e-07, 1.711e-07, 1.0, -5.952e-07, 2.484e-07, 1.0, 2.253e-07, 0.0, 1.0, -4.411e-07, 8.721e-08, 1.0, -5.528e-07, 1.711e-07, 1.0, 2.253e-07, 0.0, 1.0, -6.425e-07, -1.809e-14, 1.0, -4.411e-07, 8.721e-08, 1.0, 5.369e-07, 0.0, 1.0, -6.425e-07, -1.809e-14, 1.0, 2.253e-07, 0.0, 1.0, 5.369e-07, 0.0, 1.0, 2.638e-06, -1.711e-07, 1.0, 6.786e-08, -8.721e-08, 1.0, 5.369e-07, 0.0, 1.0, 4.8e-09, -2.484e-07, 1.0, 2.638e-06, -1.711e-07, 1.0, 5.369e-07, 0.0, 1.0, 1.461e-06, -3.161e-07, 1.0, 4.8e-09, -2.484e-07, 1.0, 5.369e-07, 0.0, 1.0, -5.024e-07, -3.717e-07, 1.0, 1.461e-06, -3.161e-07, 1.0, 5.369e-07, 0.0, 1.0, 7.834e-07, -4.13e-07, 1.0, -5.024e-07, -3.717e-07, 1.0, 5.369e-07, 0.0, 1.0, 1.992e-07, -4.385e-07, 1.0, 7.834e-07, -4.13e-07, 1.0, 5.369e-07, 0.0, 1.0, -2.066e-07, 0.0, 1.0, 1.992e-07, -4.385e-07, 1.0, -2.066e-07, 0.0, 1.0, -7.834e-07, -4.13e-07, 1.0, -1.445e-07, -4.384e-07, 1.0, -2.066e-07, 0.0, 1.0, 4.16e-07, -3.717e-07, 1.0, -7.834e-07, -4.13e-07, 1.0, -2.066e-07, 0.0, 1.0, -1.569e-06, -3.161e-07, 1.0, 4.16e-07, -3.717e-07, 1.0, -2.066e-07, 0.0, 1.0, -1.096e-06, -2.484e-07, 1.0, -1.569e-06, -3.161e-07, 1.0, -2.066e-07, 0.0, 1.0, -3.065e-07, -1.711e-07, 1.0, -1.096e-06, -2.484e-07, 1.0, -2.066e-07, 0.0, 1.0, 8.783e-07, -8.721e-08, 1.0, -3.065e-07, -1.711e-07, 1.0, -2.066e-07, 0.0, 1.0, 7.606e-07, 0.0, 1.0, 8.783e-07, -8.721e-08, 1.0, -2.832e-07, 0.0, 1.0, 7.606e-07, 0.0, 1.0, -2.066e-07, 0.0, 1.0, -2.832e-07, 0.0, 1.0, -3.068e-06, 1.711e-07, 1.0, -6.407e-07, 8.721e-08, 1.0, -2.832e-07, 0.0, 1.0, 2.559e-06, 2.484e-07, 1.0, -3.068e-06, 1.711e-07, 1.0, -2.832e-07, 0.0, 1.0, 8.305e-07, 3.161e-07, 1.0, 2.559e-06, 2.484e-07, 1.0, -2.832e-07, 0.0, 1.0, 5.024e-07, 3.717e-07, 1.0, 8.305e-07, 3.161e-07, 1.0, -2.832e-07, 0.0, 1.0, -7.834e-07, 4.13e-07, 1.0, 5.024e-07, 3.717e-07, 1.0, -2.832e-07, 0.0, 1.0, -7.821e-08, 4.384e-07, 1.0, -7.834e-07, 4.13e-07, 1.0, -2.832e-07, 0.0, 1.0, 0.0, 4.47e-07, 1.0, -7.821e-08, 4.384e-07, 1.0, 2.253e-07, 0.0, 1.0, 0.0, 4.47e-07, 1.0, -2.832e-07, 0.0, 1.0, 5.369e-07, 0.0, 1.0, 6.786e-08, -8.721e-08, 1.0, -6.425e-07, -1.809e-14, 1.0, -2.066e-07, 0.0, 1.0, -1.445e-07, -4.384e-07, 1.0, -1.025e-07, -4.47e-07, 1.0, -2.832e-07, 0.0, 1.0, -6.407e-07, 8.721e-08, 1.0, 7.606e-07, 0.0, 1.0, 2.253e-07, 0.0, 1.0, 7.821e-08, 4.385e-07, 1.0, 0.0, 4.47e-07, 1.0, -2.066e-07, 0.0, 1.0, -1.025e-07, -4.47e-07, 1.0, 1.992e-07, -4.385e-07, 1.0, 7.821e-08, 4.385e-07, 1.0, 7.834e-07, 4.13e-07, 1.0, 1.347e-07, -1.357e-14, 1.0, 7.834e-07, 4.13e-07, 1.0, -5.024e-07, 3.717e-07, 1.0, 1.347e-07, -1.357e-14, 1.0, -5.024e-07, 3.717e-07, 1.0, 1.461e-06, 3.161e-07, 1.0, 1.347e-07, -1.357e-14, 1.0, 1.461e-06, 3.161e-07, 1.0, -5.952e-07, 2.484e-07, 1.0, 1.347e-07, -1.357e-14, 1.0, -5.952e-07, 2.484e-07, 1.0, -5.528e-07, 1.711e-07, 1.0, 1.347e-07, -1.357e-14, 1.0, -5.528e-07, 1.711e-07, 1.0, -4.411e-07, 8.721e-08, 1.0, 1.347e-07, -1.357e-14, 1.0, -4.411e-07, 8.721e-08, 1.0, -6.425e-07, -1.809e-14, 1.0, 1.347e-07, -1.357e-14, 1.0, -6.425e-07, -1.809e-14, 1.0, 6.786e-08, -8.721e-08, 1.0, 1.347e-07, -1.357e-14, 1.0, 6.786e-08, -8.721e-08, 1.0, 2.638e-06, -1.711e-07, 1.0, 1.347e-07, -1.357e-14, 1.0, 2.638e-06, -1.711e-07, 1.0, 4.8e-09, -2.484e-07, 1.0, 1.347e-07, -1.357e-14, 1.0, 4.8e-09, -2.484e-07, 1.0, 1.461e-06, -3.161e-07, 1.0, 1.347e-07, -1.357e-14, 1.0, 1.461e-06, -3.161e-07, 1.0, -5.024e-07, -3.717e-07, 1.0, 1.347e-07, -1.357e-14, 1.0, -5.024e-07, -3.717e-07, 1.0, 7.834e-07, -4.13e-07, 1.0, 1.347e-07, -1.357e-14, 1.0, 7.834e-07, -4.13e-07, 1.0, 1.992e-07, -4.385e-07, 1.0, 1.347e-07, -1.357e-14, 1.0, 1.992e-07, -4.385e-07, 1.0, -1.025e-07, -4.47e-07, 1.0, 1.347e-07, -1.357e-14, 1.0, -1.025e-07, -4.47e-07, 1.0, -1.445e-07, -4.384e-07, 1.0, 1.347e-07, -1.357e-14, 1.0, -1.445e-07, -4.384e-07, 1.0, -7.834e-07, -4.13e-07, 1.0, 1.347e-07, -1.357e-14, 1.0, -7.834e-07, -4.13e-07, 1.0, 4.16e-07, -3.717e-07, 1.0, 1.347e-07, -1.357e-14, 1.0, 4.16e-07, -3.717e-07, 1.0, -1.569e-06, -3.161e-07, 1.0, 1.347e-07, -1.357e-14, 1.0, -1.569e-06, -3.161e-07, 1.0, -1.096e-06, -2.484e-07, 1.0, 1.347e-07, -1.357e-14, 1.0, -1.096e-06, -2.484e-07, 1.0, -3.065e-07, -1.711e-07, 1.0, 1.347e-07, -1.357e-14, 1.0, -3.065e-07, -1.711e-07, 1.0, 8.783e-07, -8.721e-08, 1.0, 1.347e-07, -1.357e-14, 1.0, 8.783e-07, -8.721e-08, 1.0, 7.606e-07, 0.0, 1.0, 1.347e-07, -1.357e-14, 1.0, 7.606e-07, 0.0, 1.0, -6.407e-07, 8.721e-08, 1.0, 1.347e-07, -1.357e-14, 1.0, -6.407e-07, 8.721e-08, 1.0, -3.068e-06, 1.711e-07, 1.0, 1.347e-07, -1.357e-14, 1.0, -3.068e-06, 1.711e-07, 1.0, 2.559e-06, 2.484e-07, 1.0, 1.347e-07, -1.357e-14, 1.0, 2.559e-06, 2.484e-07, 1.0, 8.305e-07, 3.161e-07, 1.0, 1.347e-07, -1.357e-14, 1.0, 8.305e-07, 3.161e-07, 1.0, 5.024e-07, 3.717e-07, 1.0, 1.347e-07, -1.357e-14, 1.0, 5.024e-07, 3.717e-07, 1.0, -7.834e-07, 4.13e-07, 1.0, 1.347e-07, -1.357e-14, 1.0, -7.834e-07, 4.13e-07, 1.0, -7.821e-08, 4.384e-07, 1.0, 1.347e-07, -1.357e-14, 1.0, -7.821e-08, 4.384e-07, 1.0, 0.0, 4.47e-07, 1.0, 1.347e-07, -1.357e-14, 1.0, 0.0, 4.47e-07, 1.0, 7.821e-08, 4.385e-07, 1.0, 1.347e-07, -1.357e-14, 1.0])] * 3)])
arm_light_tile_cool_qc_skeleton = bpy.data.armatures.new('light_tile_cool.qc_skeleton')  # bones are not reproduced

# ---- objects
ob_light_tile_qc_skeleton = bpy.data.objects.new('light_tile.qc_skeleton', arm_light_tile_cool_qc_skeleton)
ob_light_tile_cool_reference = bpy.data.objects.new('light_tile_cool_reference', me_light_tile_cool_reference)
ob_light_tile_warm_reference = bpy.data.objects.new('light_tile_warm_reference', me_light_tile_warm_reference)
ob_light_tile_cold_reference = bpy.data.objects.new('light_tile_cold_reference', me_light_tile_cold_reference)

# ---- transforms, parenting, visibility, modifiers, constraints
ob_light_tile_qc_skeleton.location = (0.0, 0.0, 0.0)
ob_light_tile_qc_skeleton.show_in_front = True
ob_light_tile_qc_skeleton.lineart.crease_threshold = 0.0
ob_light_tile_cool_reference.parent = ob_light_tile_qc_skeleton
ob_light_tile_cool_reference.location = (0.0, 0.0, 0.0)
ob_light_tile_cool_reference.lineart.crease_threshold = 0.0
_vg = ob_light_tile_cool_reference.vertex_groups.new(name='static_prop')
_vg.add([0, 1, 2, 3, 4, 5, 6, 7, 8, 9, 10, 11, 12, 13, 14, 15, 16, 17, 18, 19, 20, 21, 22, 23, 24, 25, 26, 27, 28, 29, 30, 31, 32, 33, 34, 35, 36, 37, 38, 39, 40, 41, 42, 43, 44, 45, 46, 47, 48, 49, 50, 51, 52, 53, 54, 55, 56, 57, 58, 59], 1.0, 'REPLACE')
_m = ob_light_tile_cool_reference.modifiers.new('Armature', 'ARMATURE')
_m.object = ob_light_tile_qc_skeleton
ob_light_tile_warm_reference.parent = ob_light_tile_qc_skeleton
ob_light_tile_warm_reference.location = (0.0, 0.0, 0.0)
ob_light_tile_warm_reference.lineart.crease_threshold = 0.0
_vg = ob_light_tile_warm_reference.vertex_groups.new(name='static_prop')
_vg.add([0, 1, 2, 3, 4, 5, 6, 7, 8, 9, 10, 11, 12, 13, 14, 15, 16, 17, 18, 19, 20, 21, 22, 23, 24, 25, 26, 27, 28, 29, 30, 31, 32, 33, 34, 35, 36, 37, 38, 39, 40, 41, 42, 43, 44, 45, 46, 47, 48, 49, 50, 51, 52, 53, 54, 55, 56, 57, 58, 59], 1.0, 'REPLACE')
_m = ob_light_tile_warm_reference.modifiers.new('Armature', 'ARMATURE')
_m.object = ob_light_tile_qc_skeleton
ob_light_tile_cold_reference.parent = ob_light_tile_qc_skeleton
ob_light_tile_cold_reference.location = (0.0, 0.0, 0.0)
ob_light_tile_cold_reference.lineart.crease_threshold = 0.0
_vg = ob_light_tile_cold_reference.vertex_groups.new(name='static_prop')
_vg.add([0, 1, 2, 3, 4, 5, 6, 7, 8, 9, 10, 11, 12, 13, 14, 15, 16, 17, 18, 19, 20, 21, 22, 23, 24, 25, 26, 27, 28, 29, 30, 31, 32, 33, 34, 35, 36, 37, 38, 39, 40, 41, 42, 43, 44, 45, 46, 47, 48, 49, 50, 51, 52, 53, 54, 55, 56, 57, 58, 59], 1.0, 'REPLACE')
_m = ob_light_tile_cold_reference.modifiers.new('Armature', 'ARMATURE')
_m.object = ob_light_tile_qc_skeleton

# ---- collection membership
scene.collection.objects.link(ob_light_tile_qc_skeleton)
col_light_tile_cool_reference.objects.link(ob_light_tile_cool_reference)
col_light_tile_warm_reference.objects.link(ob_light_tile_warm_reference)
col_light_tile_cold_reference.objects.link(ob_light_tile_cold_reference)

# ---- scene / render settings (as saved in the file)
scene.frame_start = 0; scene.frame_end = 0; scene.frame_set(0)
scene.render.engine = 'BLENDER_EEVEE_NEXT'
scene.cycles.use_denoising = False
scene.cycles.samples = 128
scene.cycles.sampling_pattern = 'TABULATED_SOBOL'
scene.cycles.use_adaptive_sampling = False
scene.cycles.use_light_tree = False
scene.view_settings.view_transform = 'Filmic'
bpy.context.view_layer.update()

# ---- added for rendering (the .blend has no active camera and no usable light): camera, sun
cam_auto = bpy.data.cameras.new('AutoCamera')
cam_auto.lens = 50.0
cam_auto.sensor_width = 36.0
cam_auto.clip_end = 2068.85
ob_auto_camera = bpy.data.objects.new('AutoCamera', cam_auto)
scene.collection.objects.link(ob_auto_camera)
ob_auto_camera.location = (117.884, -141.46, 30.807)
ob_auto_camera.rotation_euler = (1.09748, -7.21219e-08, 0.694738)
scene.camera = ob_auto_camera
light_auto_sun = bpy.data.lights.new('AutoSun', 'SUN')
light_auto_sun.energy = 3.0
light_auto_sun.angle = 0.0523599
ob_auto_sun = bpy.data.objects.new('AutoSun', light_auto_sun)
scene.collection.objects.link(ob_auto_sun)
ob_auto_sun.rotation_euler = (0.872665, 0.174533, 0.523599)
bpy.context.view_layer.update()
